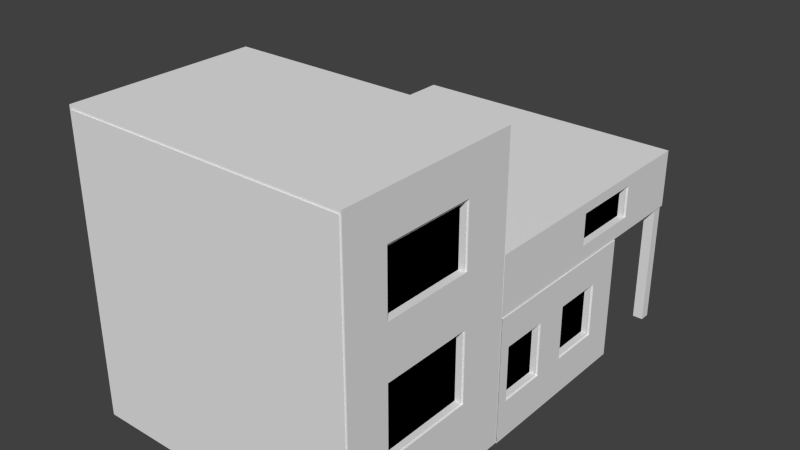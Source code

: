 # Source: Laboratory.blend  (saved by Blender 2.73.0; exported with 4.5.12 LTS)
import bpy
from mathutils import Matrix  # noqa: F401  (used for matrix-valued properties, if any)

bpy.ops.wm.read_factory_settings(use_empty=True)
scene = bpy.context.scene
scene.name = 'Scene'

# ---- collections
col_collection_1 = bpy.data.collections.new('Collection 1'); scene.collection.children.link(col_collection_1)

# ---- world
world_world = bpy.data.worlds.new('World'); scene.world = world_world
world_world.color = (0.05088, 0.05088, 0.05088)
world_world.use_sun_shadow = False
world_world.sun_shadow_jitter_overblur = 0.0
world_world.cycles.sampling_method = 'MANUAL'
world_world.cycles.sample_map_resolution = 256

# ---- meshes
me_cube_007 = bpy.data.meshes.new('Cube.007')
me_cube_007.from_pydata([(-12.02, 22.58, -8.959), (-12.02, 23.49, -8.959), (-11.11, 23.49, -8.959), (-11.11, 22.58, -8.959), (-12.02, 22.58, -19.88), (-12.02, 23.49, -19.88), (-11.11, 23.49, -19.88), (-11.11, 22.58, -19.88), (-3.681, 22.58, -8.959), (-3.681, 23.49, -8.959), (-2.777, 23.49, -8.959), (-2.777, 22.58, -8.959), (-3.681, 22.58, -19.88), (-3.681, 23.49, -19.88), (-2.777, 23.49, -19.88), (-2.777, 22.58, -19.88), (4.563, 22.58, -8.959), (4.563, 23.49, -8.959), (5.468, 23.49, -8.959), (5.468, 22.58, -8.959), (4.563, 22.58, -19.88), (4.563, 23.49, -19.88), (5.468, 23.49, -19.88), (5.468, 22.58, -19.88), (12.69, -0.03998, -19.89), (12.69, -16.18, -19.89), (-12.08, -16.18, -19.82), (-12.08, -0.03998, -19.82), (12.69, -0.03999, 5.732), (12.69, -16.18, 5.732), (-12.08, -16.18, 5.805), (-12.08, -0.03998, 5.805), (12.69, -4.315, -19.89), (-12.08, -4.315, -19.82), (12.69, -4.315, 5.732), (-12.08, -4.315, 5.805), (12.69, -12.36, -19.89), (12.69, -12.36, 5.732), (-12.08, -12.36, -19.82), (-12.08, -12.36, 5.805), (12.69, -0.03999, 2.038), (12.69, -16.18, 2.038), (-12.08, -16.18, 2.111), (-12.08, -0.03998, 2.111), (-12.08, -4.315, 2.111), (12.69, -4.315, 2.038), (-12.08, -12.36, 2.111), (12.69, -12.36, 2.038), (-12.08, -4.315, -3.223), (12.69, -4.315, -3.296), (-12.08, -12.36, -3.223), (12.69, -12.36, -3.296), (12.69, -0.03998, -3.296), (12.69, -16.18, -3.296), (-12.08, -16.18, -3.223), (-12.08, -0.03998, -3.223), (-12.08, -4.315, -7.717), (12.69, -4.315, -7.789), (-12.08, -12.36, -7.717), (12.69, -12.36, -7.789), (12.69, -0.03998, -7.789), (12.69, -16.18, -7.789), (-12.08, -16.18, -7.717), (-12.08, -0.03998, -7.717), (-12.08, -4.315, -13.87), (12.69, -4.315, -13.94), (-12.08, -12.36, -13.87), (12.69, -12.36, -13.94), (12.69, -0.03998, -13.94), (12.69, -16.18, -13.94), (-12.08, -16.18, -13.87), (-12.08, -0.03998, -13.87), (11.65, 22.58, -8.959), (11.65, 23.49, -8.959), (12.55, 23.49, -8.959), (12.55, 22.58, -8.959), (11.65, 22.58, -19.88), (11.65, 23.49, -19.88), (12.55, 23.49, -19.88), (12.55, 22.58, -19.88), (12.69, 23.57, -8.971), (12.69, 0.03486, -8.972), (-12.09, 0.03486, -8.972), (-12.09, 23.57, -8.971), (12.69, 23.57, -3.888), (12.69, 0.03486, -3.888), (-12.09, 0.03487, -3.888), (-12.09, 23.57, -3.888), (9.146, 23.57, -8.971), (5.607, 23.57, -8.971), (2.068, 23.57, -8.971), (-1.471, 23.57, -8.971), (-5.009, 23.57, -8.971), (-8.548, 23.57, -8.971), (9.146, 0.03486, -8.972), (5.607, 0.03486, -8.972), (2.068, 0.03486, -8.972), (-1.471, 0.03486, -8.972), (-5.009, 0.03486, -8.972), (-8.548, 0.03486, -8.972), (9.146, 23.57, -3.888), (5.607, 23.57, -3.888), (2.068, 23.57, -3.888), (-1.471, 23.57, -3.888), (-5.009, 23.57, -3.888), (-8.548, 23.57, -3.888), (9.146, 0.03486, -3.888), (5.607, 0.03486, -3.888), (2.068, 0.03486, -3.888), (-1.471, 0.03486, -3.888), (-5.009, 0.03486, -3.888), (-8.548, 0.03487, -3.888), (12.69, 23.57, -4.796), (12.69, 0.03486, -4.796), (-12.09, 0.03487, -4.796), (-12.09, 23.57, -4.796), (9.146, 23.57, -4.796), (5.607, 23.57, -4.796), (2.068, 23.57, -4.796), (-1.471, 23.57, -4.796), (-5.009, 23.57, -4.796), (-8.548, 23.57, -4.796), (9.146, 0.03486, -4.796), (5.607, 0.03486, -4.796), (2.068, 0.03486, -4.796), (-1.471, 0.03486, -4.796), (-5.009, 0.03486, -4.796), (-8.548, 0.03487, -4.796), (9.146, 0.03486, -7.582), (5.607, 0.03486, -7.582), (2.068, 0.03486, -7.582), (-1.471, 0.03486, -7.582), (-5.009, 0.03486, -7.582), (-8.548, 0.03486, -7.582), (12.69, 23.57, -7.582), (12.69, 0.03486, -7.582), (-12.09, 0.03487, -7.582), (-12.09, 23.57, -7.582), (9.146, 23.57, -7.582), (5.607, 23.57, -7.582), (2.068, 23.57, -7.582), (-1.471, 23.57, -7.582), (-5.009, 23.57, -7.582), (-8.548, 23.57, -7.582), (12.69, 17.15, -8.972), (-12.09, 17.15, -8.972), (12.69, 17.15, -3.888), (-12.09, 17.15, -3.888), (9.146, 17.15, -3.888), (5.607, 17.15, -3.888), (2.068, 17.15, -3.888), (-1.471, 17.15, -3.888), (-5.009, 17.15, -3.888), (-8.548, 17.15, -3.888), (9.146, 17.15, -8.972), (5.607, 17.15, -8.972), (2.068, 17.15, -8.972), (-1.471, 17.15, -8.972), (-5.009, 17.15, -8.972), (-8.548, 17.15, -8.972), (-12.09, 17.15, -4.796), (12.69, 17.15, -4.796), (12.69, 17.15, -7.582), (-12.09, 17.15, -7.582), (12.69, 10.69, -8.972), (12.69, 10.69, -3.888), (9.146, 10.69, -3.888), (5.607, 10.69, -3.888), (2.068, 10.69, -3.888), (-1.471, 10.69, -3.888), (-5.009, 10.69, -3.888), (-8.548, 10.69, -3.888), (12.69, 10.69, -4.796), (12.69, 10.69, -7.582), (-12.09, 10.69, -8.972), (-12.09, 10.69, -3.888), (9.146, 10.69, -8.972), (5.607, 10.69, -8.972), (2.068, 10.69, -8.972), (-1.471, 10.69, -8.972), (-5.009, 10.69, -8.972), (-8.548, 10.69, -8.972), (-12.09, 10.69, -4.796), (-12.09, 10.69, -7.582), (12.77, 15.57, -19.89), (12.77, -0.01897, -19.89), (-12.13, -0.01896, -19.89), (-12.13, 15.57, -19.89), (12.77, 15.57, -8.993), (12.77, -0.01897, -8.993), (-12.13, -0.01896, -8.993), (-12.13, 15.57, -8.993), (9.897, 15.57, -19.89), (9.897, -0.01897, -19.89), (9.897, 15.57, -8.993), (9.897, -0.01897, -8.993), (1.023, 15.57, -19.89), (1.023, -0.01896, -19.89), (1.023, 15.57, -8.993), (1.023, -0.01897, -8.993), (9.897, 14.06, -19.89), (9.897, 14.06, -8.993), (1.023, 14.06, -19.89), (1.023, 14.06, -8.993), (12.77, 15.57, -11.79), (12.77, -0.01897, -11.79), (-12.13, -0.01896, -11.79), (-12.13, 15.57, -11.79), (9.897, 15.57, -11.79), (1.023, 15.57, -11.79), (9.897, 14.06, -11.79), (1.023, 14.06, -11.79), (12.77, 12.73, -19.89), (-12.13, 12.73, -19.89), (12.77, 12.73, -8.993), (-12.13, 12.73, -8.993), (9.897, 12.73, -8.993), (9.897, 12.73, -19.89), (1.023, 12.73, -8.993), (1.023, 12.73, -19.89), (-12.13, 12.73, -11.79), (12.77, 12.73, -11.79), (12.77, 8.181, -19.89), (12.77, 8.181, -8.993), (9.897, 8.181, -8.993), (1.023, 8.181, -8.993), (12.77, 8.181, -11.79), (-12.13, 8.181, -19.89), (-12.13, 8.181, -8.993), (9.897, 8.181, -19.89), (1.023, 8.181, -19.89), (-12.13, 8.181, -11.79), (12.77, 5.18, -19.89), (12.77, 5.18, -8.993), (9.897, 5.18, -8.993), (1.023, 5.18, -8.993), (12.77, 5.18, -11.79), (-12.13, 5.18, -19.89), (-12.13, 5.18, -8.993), (9.897, 5.18, -19.89), (1.023, 5.18, -19.89), (-12.13, 5.18, -11.79), (12.77, 0.9491, -19.89), (12.77, 0.9491, -8.993), (9.897, 0.9491, -8.993), (1.023, 0.9491, -8.993), (12.77, 0.9491, -11.79), (-12.13, 0.9491, -19.89), (-12.13, 0.9491, -8.993), (9.897, 0.9491, -19.89), (1.023, 0.9491, -19.89), (-12.13, 0.9491, -11.79), (12.77, 15.57, -16.57), (12.77, -0.01897, -16.57), (-12.13, -0.01896, -16.57), (-12.13, 15.57, -16.57), (9.897, 15.57, -16.57), (1.023, 15.57, -16.57), (9.897, 14.06, -16.57), (1.023, 14.06, -16.57), (12.77, 12.73, -16.57), (-12.13, 12.73, -16.57), (-12.13, 8.181, -16.57), (12.77, 8.181, -16.57), (-12.13, 5.18, -16.57), (12.77, 5.18, -16.57), (-12.13, 0.9491, -16.57), (12.77, 0.9491, -16.57), (12.05, -4.315, 2.038), (12.05, -12.36, 2.038), (12.05, -4.315, -3.296), (12.05, -12.36, -3.296), (12.05, -4.315, -7.789), (12.05, -12.36, -7.789), (12.05, -4.315, -13.94), (12.05, -12.36, -13.94), (12.05, 17.15, -4.796), (12.05, 17.15, -7.582), (12.05, 10.69, -4.796), (12.05, 10.69, -7.582), (12.13, 12.73, -11.79), (12.13, 8.181, -11.79), (12.13, 5.18, -11.79), (12.13, 0.9491, -11.79), (12.13, 12.73, -16.57), (12.13, 8.181, -16.57), (12.13, 5.18, -16.57), (12.13, 0.9491, -16.57), (9.146, 23.57, -4.796), (5.607, 23.57, -4.796), (2.068, 23.57, -4.796), (-1.471, 23.57, -4.796), (-5.009, 23.57, -4.796), (-8.548, 23.57, -4.796), (9.146, 23.57, -7.582), (5.607, 23.57, -7.582), (2.068, 23.57, -7.582), (-1.471, 23.57, -7.582), (-5.009, 23.57, -7.582), (-8.548, 23.57, -7.582), (9.897, 14.06, -19.89), (9.897, 14.06, -8.993), (1.023, 14.06, -19.89), (1.023, 14.06, -8.993), (9.897, 14.06, -11.79), (1.023, 14.06, -11.79), (9.897, 14.06, -16.57), (1.023, 14.06, -16.57), (9.146, 23.14, -4.796), (5.607, 23.14, -4.796), (2.068, 23.14, -4.796), (-1.471, 23.14, -4.796), (-5.009, 23.14, -4.796), (-8.548, 23.14, -4.796), (9.146, 23.14, -7.582), (5.607, 23.14, -7.582), (2.068, 23.14, -7.582), (-1.471, 23.14, -7.582), (-5.009, 23.14, -7.582), (-8.548, 23.14, -7.582), (-11.37, -4.315, 2.111), (-11.37, -12.36, 2.111), (-11.37, -4.315, -3.223), (-11.37, -12.36, -3.223), (-11.37, -4.315, -7.717), (-11.37, -12.36, -7.717), (-11.37, -4.315, -13.87), (-11.37, -12.36, -13.87), (-11.38, 17.15, -4.796), (-11.38, 17.15, -7.582), (-11.38, 10.69, -4.796), (-11.38, 10.69, -7.582), (-11.42, 12.73, -11.79), (-11.42, 8.181, -11.79), (-11.42, 5.18, -11.79), (-11.42, 0.9491, -11.79), (-11.42, 12.73, -16.57), (-11.42, 8.181, -16.57), (-11.42, 5.18, -16.57), (-11.42, 0.9491, -16.57)], [], [(4, 0, 1, 5), (5, 1, 2, 6), (6, 2, 3, 7), (7, 3, 0, 4), (0, 1, 2, 3), (7, 4, 5, 6), (12, 8, 9, 13), (13, 9, 10, 14), (14, 10, 11, 15), (15, 11, 8, 12), (8, 9, 10, 11), (15, 12, 13, 14), (20, 16, 17, 21), (21, 17, 18, 22), (22, 18, 19, 23), (23, 19, 16, 20), (16, 17, 18, 19), (23, 20, 21, 22), (36, 25, 26, 38), (37, 39, 30, 29), (47, 37, 29, 41), (41, 29, 30, 42), (44, 35, 31, 43), (46, 39, 35, 44), (40, 28, 34, 45), (28, 31, 35, 34), (24, 32, 33, 27), (42, 30, 39, 46), (45, 34, 37, 47), (34, 35, 39, 37), (32, 36, 38, 33), (267, 265, 286, 287), (54, 42, 46, 50), (52, 40, 45, 49), (266, 251, 335, 339), (28, 40, 43, 31), (48, 44, 43, 55), (53, 41, 42, 54), (51, 47, 41, 53), (59, 51, 53, 61), (61, 53, 54, 62), (56, 48, 55, 63), (58, 50, 48, 56), (60, 52, 49, 57), (62, 54, 50, 58), (57, 49, 51, 59), (40, 52, 55, 43), (173, 162, 277, 279), (70, 62, 58, 66), (68, 60, 57, 65), (48, 50, 323, 322), (64, 56, 63, 71), (69, 61, 62, 70), (67, 59, 61, 69), (52, 60, 63, 55), (36, 67, 69, 25), (25, 69, 70, 26), (33, 64, 71, 27), (38, 66, 64, 33), (24, 68, 65, 32), (26, 70, 66, 38), (32, 65, 67, 36), (76, 72, 73, 77), (77, 73, 74, 78), (78, 74, 75, 79), (79, 75, 72, 76), (72, 73, 74, 75), (79, 76, 77, 78), (181, 99, 82, 174), (171, 175, 86, 111), (172, 165, 85, 113), (127, 111, 86, 114), (160, 147, 87, 115), (143, 93, 83, 137), (134, 80, 88, 138), (138, 88, 89, 139), (139, 89, 90, 140), (140, 90, 91, 141), (141, 91, 92, 142), (142, 92, 93, 143), (113, 85, 106, 122), (122, 106, 107, 123), (123, 107, 108, 124), (124, 108, 109, 125), (125, 109, 110, 126), (126, 110, 111, 127), (165, 166, 106, 85), (166, 167, 107, 106), (167, 168, 108, 107), (168, 169, 109, 108), (169, 170, 110, 109), (170, 171, 111, 110), (164, 81, 94, 176), (176, 94, 95, 177), (177, 95, 96, 178), (178, 96, 97, 179), (179, 97, 98, 180), (180, 98, 99, 181), (132, 126, 127, 133), (131, 125, 126, 132), (130, 124, 125, 131), (129, 123, 124, 130), (128, 122, 123, 129), (135, 113, 122, 128), (104, 120, 121, 105), (103, 119, 120, 104), (102, 118, 119, 103), (101, 117, 118, 102), (100, 116, 117, 101), (84, 112, 116, 100), (105, 121, 115, 87), (163, 160, 115, 137), (133, 127, 114, 136), (173, 172, 113, 135), (164, 173, 135, 81), (99, 133, 136, 82), (145, 163, 137, 83), (81, 135, 128, 94), (94, 128, 129, 95), (95, 129, 130, 96), (96, 130, 131, 97), (97, 131, 132, 98), (98, 132, 133, 99), (118, 140, 296, 290), (119, 141, 142, 120), (200, 202, 302, 300), (117, 139, 140, 118), (120, 142, 298, 292), (112, 134, 138, 116), (121, 143, 137, 115), (174, 183, 163, 145), (80, 134, 162, 144), (134, 112, 161, 162), (44, 48, 322, 320), (92, 158, 159, 93), (91, 157, 158, 92), (90, 156, 157, 91), (89, 155, 156, 90), (88, 154, 155, 89), (80, 144, 154, 88), (104, 105, 153, 152), (103, 104, 152, 151), (102, 103, 151, 150), (101, 102, 150, 149), (100, 101, 149, 148), (84, 100, 148, 146), (182, 175, 147, 160), (112, 84, 146, 161), (105, 87, 147, 153), (93, 159, 145, 83), (114, 86, 175, 182), (136, 114, 182, 183), (82, 136, 183, 174), (144, 162, 173, 164), (67, 65, 274, 275), (158, 180, 181, 159), (157, 179, 180, 158), (156, 178, 179, 157), (155, 177, 178, 156), (154, 176, 177, 155), (144, 164, 176, 154), (152, 153, 171, 170), (151, 152, 170, 169), (150, 151, 169, 168), (149, 150, 168, 167), (148, 149, 167, 166), (146, 148, 166, 165), (161, 146, 165, 172), (153, 147, 175, 171), (159, 181, 174, 145), (250, 197, 186, 247), (245, 248, 190, 199), (246, 243, 189, 205), (220, 215, 191, 207), (257, 196, 187, 255), (252, 184, 192, 256), (243, 244, 195, 189), (242, 185, 193, 249), (209, 198, 203, 211), (244, 245, 199, 195), (249, 193, 197, 250), (211, 203, 303, 305), (256, 192, 200, 258), (194, 208, 210, 201), (210, 258, 306, 304), (257, 209, 211, 259), (188, 204, 208, 194), (198, 209, 207, 191), (261, 220, 207, 255), (267, 246, 205, 253), (252, 204, 221, 260), (182, 160, 328, 330), (192, 217, 219, 196), (194, 198, 218, 216), (184, 212, 217, 192), (188, 194, 216, 214), (231, 228, 215, 220), (204, 188, 214, 221), (198, 191, 215, 218), (196, 219, 213, 187), (241, 238, 228, 231), (264, 241, 231, 262), (59, 67, 275, 273), (217, 229, 230, 219), (216, 218, 225, 224), (212, 222, 229, 217), (214, 216, 224, 223), (221, 214, 223, 226), (218, 215, 228, 225), (219, 230, 227, 213), (50, 46, 321, 323), (251, 248, 238, 241), (263, 226, 236, 265), (229, 239, 240, 230), (224, 225, 235, 234), (222, 232, 239, 229), (223, 224, 234, 233), (226, 223, 233, 236), (225, 228, 238, 235), (230, 240, 237, 227), (206, 190, 248, 251), (254, 206, 251, 266), (57, 59, 273, 272), (239, 249, 250, 240), (234, 235, 245, 244), (232, 242, 249, 239), (233, 234, 244, 243), (236, 233, 243, 246), (235, 238, 248, 245), (240, 250, 247, 237), (232, 265, 267, 242), (186, 254, 266, 247), (222, 263, 265, 232), (247, 266, 264, 237), (212, 260, 263, 222), (237, 264, 262, 227), (227, 262, 261, 213), (184, 252, 260, 212), (242, 267, 253, 185), (213, 261, 255, 187), (196, 257, 259, 202), (208, 256, 258, 210), (202, 259, 307, 302), (204, 252, 256, 208), (209, 257, 255, 207), (65, 57, 272, 274), (45, 47, 269, 268), (47, 51, 271, 269), (51, 49, 270, 271), (221, 226, 281, 280), (260, 221, 280, 284), (49, 45, 268, 270), (161, 172, 278, 276), (246, 267, 287, 283), (236, 246, 283, 282), (265, 236, 282, 286), (162, 161, 276, 277), (172, 173, 279, 278), (226, 263, 285, 281), (263, 260, 284, 285), (298, 299, 319, 318), (296, 297, 317, 316), (294, 295, 315, 314), (138, 139, 295, 294), (116, 138, 294, 288), (117, 116, 288, 289), (140, 141, 297, 296), (258, 200, 300, 306), (259, 211, 305, 307), (119, 118, 290, 291), (142, 143, 299, 298), (121, 120, 292, 293), (143, 121, 293, 299), (203, 201, 301, 303), (141, 119, 291, 297), (201, 210, 304, 301), (139, 117, 289, 295), (289, 288, 308, 309), (291, 290, 310, 311), (293, 292, 312, 313), (299, 293, 313, 319), (292, 298, 318, 312), (297, 291, 311, 317), (290, 296, 316, 310), (295, 289, 309, 315), (288, 294, 314, 308), (160, 163, 329, 328), (231, 220, 332, 333), (241, 264, 338, 334), (58, 56, 324, 325), (163, 183, 331, 329), (262, 231, 333, 337), (264, 266, 339, 338), (183, 182, 330, 331), (66, 58, 325, 327), (56, 64, 326, 324), (64, 66, 327, 326), (261, 262, 337, 336), (46, 44, 320, 321), (251, 241, 334, 335), (220, 261, 336, 332)])
_uv = me_cube_007.uv_layers.new(name='UVMap')
_uv.uv.foreach_set('vector', [0.0, 0.0, 0.0, 1.0, 1.0, 1.0, 1.0, 0.0, 0.0, 0.0, 0.0, 1.0, 1.0, 1.0, 1.0, 0.0, 0.0, 0.0, 0.0, 1.0, 1.0, 1.0, 1.0, 0.0, 0.0, 0.0, 0.0, 1.0, 1.0, 1.0, 1.0, 0.0, 0.0, 0.0, 1.0, 0.0, 1.0, 1.0, 0.0, 1.0, 0.0, 0.0, 0.0, 1.0, 1.0, 1.0, 1.0, 0.0, 0.0, 0.0, 0.0, 1.0, 1.0, 1.0, 1.0, 0.0, 0.0, 0.0, 0.0, 1.0, 1.0, 1.0, 1.0, 0.0, 0.0, 0.0, 0.0, 1.0, 1.0, 1.0, 1.0, 0.0, 0.0, 0.0, 0.0, 1.0, 1.0, 1.0, 1.0, 0.0, 0.0, 0.0, 1.0, 0.0, 1.0, 1.0, 0.0, 1.0, 0.0, 0.0, 0.0, 1.0, 1.0, 1.0, 1.0, 0.0, 0.0, 0.0, 0.0, 1.0, 1.0, 1.0, 1.0, 0.0, 0.0, 0.0, 0.0, 1.0, 1.0, 1.0, 1.0, 0.0, 0.0, 0.0, 0.0, 1.0, 1.0, 1.0, 1.0, 0.0, 0.0, 0.0, 0.0, 1.0, 1.0, 1.0, 1.0, 0.0, 0.0, 0.0, 1.0, 0.0, 1.0, 1.0, 0.0, 1.0, 0.0, 0.0, 0.0, 1.0, 1.0, 1.0, 1.0, 0.0, 0.2501, 0.9999, 0.0001, 0.9999, 9.998e-05, 9.998e-05, 0.25, 0.0001001, 0.9999, 0.25, 0.0001, 0.2501, 9.998e-05, 0.0001003, 0.9999, 9.998e-05, 0.2501, 0.5, 0.25, 0.9999, 9.998e-05, 0.9999, 0.0001002, 0.5, 0.9999, 0.5, 0.9999, 0.9999, 9.998e-05, 0.9999, 9.998e-05, 0.5, 0.5, 0.5, 0.5, 0.0001, 0.9999, 0.0001001, 0.9999, 0.5, 0.2501, 0.5, 0.2501, 0.0001, 0.5, 0.0001, 0.5, 0.5, 0.9999, 0.5, 0.9999, 0.9999, 0.5, 0.9999, 0.5, 0.5, 0.9999, 0.9999, 0.0001002, 0.9999, 0.0001001, 0.5, 0.9999, 0.5, 0.9999, 0.9999, 0.5, 0.9999, 0.5, 0.0001001, 0.9999, 0.0001003, 0.0001001, 0.5, 0.0001002, 9.998e-05, 0.2501, 0.0001, 0.2501, 0.5, 0.5, 0.5, 0.5, 0.9999, 0.25, 0.9999, 0.2501, 0.5, 0.9999, 0.5, 0.0001001, 0.5, 0.0001, 0.2501, 0.9999, 0.25, 0.5, 0.9999, 0.2501, 0.9999, 0.25, 0.0001001, 0.5, 0.0001001, 0.06259, 0.2501, 0.1251, 0.2501, 0.1251, 0.2501, 0.06259, 0.2501, 0.0001, 0.7499, 0.0001001, 0.5, 0.2501, 0.5, 0.2501, 0.7499, 0.9999, 0.25, 0.9999, 0.5, 0.5, 0.5, 0.5, 0.25, 0.06259, 0.7499, 0.06259, 0.5, 0.06259, 0.5, 0.06259, 0.7499, 0.9999, 9.998e-05, 0.9999, 0.5, 0.0001001, 0.5, 9.998e-05, 0.0001002, 0.5, 0.7499, 0.5, 0.5, 0.9999, 0.5, 0.9999, 0.7499, 0.9999, 0.25, 0.9999, 0.5, 9.998e-05, 0.5, 9.998e-05, 0.2501, 0.2501, 0.25, 0.2501, 0.5, 0.0001002, 0.5, 0.0001002, 0.2501, 0.2501, 0.1251, 0.2501, 0.25, 0.0001002, 0.2501, 0.0001003, 0.1251, 0.9999, 0.1251, 0.9999, 0.25, 9.998e-05, 0.2501, 9.998e-05, 0.1251, 0.5, 0.8749, 0.5, 0.7499, 0.9999, 0.7499, 0.9999, 0.8749, 0.2501, 0.8749, 0.2501, 0.7499, 0.5, 0.7499, 0.5, 0.8749, 0.9999, 0.1251, 0.9999, 0.25, 0.5, 0.25, 0.5, 0.1251, 0.0001, 0.8749, 0.0001, 0.7499, 0.2501, 0.7499, 0.2501, 0.8749, 0.5, 0.1251, 0.5, 0.25, 0.2501, 0.25, 0.2501, 0.1251, 0.9999, 0.5, 0.9999, 0.7499, 0.0001002, 0.7499, 0.0001001, 0.5, 0.2501, 0.25, 0.5, 0.25, 0.5, 0.25, 0.2501, 0.25, 9.999e-05, 0.9374, 0.0001, 0.8749, 0.2501, 0.8749, 0.2501, 0.9374, 0.9999, 0.06259, 0.9999, 0.1251, 0.5, 0.1251, 0.5, 0.06259, 0.5, 0.7499, 0.2501, 0.7499, 0.2501, 0.7499, 0.5, 0.7499, 0.5, 0.9374, 0.5, 0.8749, 0.9999, 0.8749, 0.9999, 0.9374, 0.9999, 0.06259, 0.9999, 0.1251, 9.998e-05, 0.1251, 9.998e-05, 0.06259, 0.2501, 0.06259, 0.2501, 0.1251, 0.0001003, 0.1251, 0.0001003, 0.06259, 0.9999, 0.7499, 0.9999, 0.8749, 0.0001002, 0.8749, 0.0001002, 0.7499, 0.2501, 0.0001, 0.2501, 0.06259, 0.0001003, 0.06259, 0.0001003, 0.0001001, 0.9999, 9.998e-05, 0.9999, 0.06259, 9.998e-05, 0.06259, 9.998e-05, 0.0001, 0.5, 0.9999, 0.5, 0.9374, 0.9999, 0.9374, 0.9999, 0.9999, 0.25, 0.9999, 0.2501, 0.9374, 0.5, 0.9374, 0.5, 0.9999, 0.9999, 9.998e-05, 0.9999, 0.06259, 0.5, 0.06259, 0.5, 0.0001, 9.998e-05, 0.9999, 9.999e-05, 0.9374, 0.2501, 0.9374, 0.25, 0.9999, 0.5, 0.0001, 0.5, 0.06259, 0.2501, 0.06259, 0.2501, 0.0001, 0.0, 0.0, 0.0, 1.0, 1.0, 1.0, 1.0, 0.0, 0.0, 0.0, 0.0, 1.0, 1.0, 1.0, 1.0, 0.0, 0.0, 0.0, 0.0, 1.0, 1.0, 1.0, 1.0, 0.0, 0.0, 0.0, 0.0, 1.0, 1.0, 1.0, 1.0, 0.0, 0.0, 0.0, 1.0, 0.0, 1.0, 1.0, 0.0, 1.0, 0.0, 0.0, 0.0, 1.0, 1.0, 1.0, 1.0, 0.0, 0.25, 0.1429, 9.999e-05, 0.1429, 9.998e-05, 9.998e-05, 0.25, 0.0001001, 0.1429, 0.2501, 0.0001, 0.2501, 9.998e-05, 0.0001003, 0.1429, 0.0001003, 0.2501, 0.5, 0.25, 0.9999, 9.998e-05, 0.9999, 0.0001002, 0.5, 0.1429, 0.5, 0.1429, 0.9999, 9.998e-05, 0.9999, 9.998e-05, 0.5, 0.5, 0.5, 0.5, 0.0001, 0.9999, 0.0001001, 0.9999, 0.5, 0.1429, 0.7499, 0.1429, 0.9999, 0.0001003, 0.9999, 0.0001002, 0.7499, 0.9999, 0.7499, 0.9999, 0.9999, 0.8571, 0.9999, 0.8571, 0.7499, 0.8571, 0.7499, 0.8571, 0.9999, 0.7142, 0.9999, 0.7142, 0.7499, 0.7142, 0.7499, 0.7142, 0.9999, 0.5714, 0.9999, 0.5714, 0.7499, 0.5714, 0.7499, 0.5714, 0.9999, 0.4286, 0.9999, 0.4286, 0.7499, 0.4286, 0.7499, 0.4286, 0.9999, 0.2858, 0.9999, 0.2858, 0.7499, 0.2858, 0.7499, 0.2858, 0.9999, 0.1429, 0.9999, 0.1429, 0.7499, 0.9999, 0.5, 0.9999, 0.9999, 0.8571, 0.9999, 0.8571, 0.5, 0.8571, 0.5, 0.8571, 0.9999, 0.7142, 0.9999, 0.7142, 0.5, 0.7142, 0.5, 0.7142, 0.9999, 0.5714, 0.9999, 0.5714, 0.5, 0.5714, 0.5, 0.5714, 0.9999, 0.4286, 0.9999, 0.4286, 0.5, 0.4286, 0.5, 0.4286, 0.9999, 0.2858, 0.9999, 0.2858, 0.5, 0.2858, 0.5, 0.2858, 0.9999, 0.1429, 0.9999, 0.1429, 0.5, 0.9999, 0.25, 0.8571, 0.25, 0.8571, 0.0001, 0.9999, 9.998e-05, 0.8571, 0.25, 0.7142, 0.25, 0.7142, 0.0001001, 0.8571, 0.0001, 0.7142, 0.25, 0.5714, 0.25, 0.5714, 0.0001001, 0.7142, 0.0001001, 0.5714, 0.25, 0.4286, 0.2501, 0.4286, 0.0001002, 0.5714, 0.0001001, 0.4286, 0.2501, 0.2858, 0.2501, 0.2858, 0.0001002, 0.4286, 0.0001002, 0.2858, 0.2501, 0.1429, 0.2501, 0.1429, 0.0001003, 0.2858, 0.0001002, 0.2501, 0.9999, 0.0001, 0.9999, 0.0001, 0.8571, 0.2501, 0.8571, 0.2501, 0.8571, 0.0001, 0.8571, 0.0001, 0.7142, 0.2501, 0.7142, 0.2501, 0.7142, 0.0001, 0.7142, 0.0001, 0.5714, 0.2501, 0.5714, 0.2501, 0.5714, 0.0001, 0.5714, 0.0001, 0.4286, 0.2501, 0.4286, 0.2501, 0.4286, 0.0001, 0.4286, 0.0001, 0.2858, 0.25, 0.2858, 0.25, 0.2858, 0.0001, 0.2858, 9.999e-05, 0.1429, 0.25, 0.1429, 0.2858, 0.2501, 0.2858, 0.5, 0.1429, 0.5, 0.1429, 0.2501, 0.4286, 0.2501, 0.4286, 0.5, 0.2858, 0.5, 0.2858, 0.2501, 0.5714, 0.25, 0.5714, 0.5, 0.4286, 0.5, 0.4286, 0.2501, 0.7142, 0.25, 0.7142, 0.5, 0.5714, 0.5, 0.5714, 0.25, 0.8571, 0.25, 0.8571, 0.5, 0.7142, 0.5, 0.7142, 0.25, 0.9999, 0.25, 0.9999, 0.5, 0.8571, 0.5, 0.8571, 0.25, 0.2858, 0.0001002, 0.2858, 0.5, 0.1429, 0.5, 0.1429, 0.0001002, 0.4286, 0.0001001, 0.4286, 0.5, 0.2858, 0.5, 0.2858, 0.0001002, 0.5714, 0.0001001, 0.5714, 0.5, 0.4286, 0.5, 0.4286, 0.0001001, 0.7142, 0.0001001, 0.7142, 0.5, 0.5714, 0.5, 0.5714, 0.0001001, 0.8571, 0.0001, 0.8571, 0.5, 0.7142, 0.5, 0.7142, 0.0001001, 0.9999, 9.998e-05, 0.9999, 0.5, 0.8571, 0.5, 0.8571, 0.0001, 0.1429, 0.0001002, 0.1429, 0.5, 0.0001001, 0.5, 9.998e-05, 0.0001002, 0.5, 0.7499, 0.5, 0.5, 0.9999, 0.5, 0.9999, 0.7499, 0.1429, 0.2501, 0.1429, 0.5, 9.998e-05, 0.5, 9.998e-05, 0.2501, 0.2501, 0.25, 0.2501, 0.5, 0.0001002, 0.5, 0.0001002, 0.2501, 0.2501, 0.0001, 0.2501, 0.25, 0.0001002, 0.2501, 0.0001003, 0.0001001, 0.1429, 0.0001, 0.1429, 0.2501, 9.998e-05, 0.2501, 9.998e-05, 0.0001, 0.5, 0.9999, 0.5, 0.7499, 0.9999, 0.7499, 0.9999, 0.9999, 0.9999, 9.998e-05, 0.9999, 0.25, 0.8571, 0.25, 0.8571, 9.999e-05, 0.8571, 9.999e-05, 0.8571, 0.25, 0.7142, 0.25, 0.7142, 0.0001, 0.7142, 0.0001, 0.7142, 0.25, 0.5714, 0.25, 0.5714, 0.0001, 0.5714, 0.0001, 0.5714, 0.25, 0.4286, 0.2501, 0.4286, 0.0001, 0.4286, 0.0001, 0.4286, 0.2501, 0.2858, 0.2501, 0.2858, 0.0001, 0.2858, 0.0001, 0.2858, 0.2501, 0.1429, 0.2501, 0.1429, 0.0001, 0.5714, 0.5, 0.5714, 0.7499, 0.5714, 0.7499, 0.5714, 0.5, 0.4286, 0.5, 0.4286, 0.7499, 0.2858, 0.7499, 0.2858, 0.5, 0.0, 0.0, 3.162e-05, 3.112e-05, -0.003577, 0.06017, 0.0, 0.0, 0.7142, 0.5, 0.7142, 0.7499, 0.5714, 0.7499, 0.5714, 0.5, 0.2858, 0.5, 0.2858, 0.7499, 0.2858, 0.7499, 0.2858, 0.5, 0.9999, 0.5, 0.9999, 0.7499, 0.8571, 0.7499, 0.8571, 0.5, 0.1429, 0.5, 0.1429, 0.7499, 0.0001002, 0.7499, 0.0001001, 0.5, 0.25, 0.9999, 0.2501, 0.7499, 0.5, 0.7499, 0.5, 0.9999, 0.9999, 9.998e-05, 0.9999, 0.25, 0.5, 0.25, 0.5, 0.0001, 0.9999, 0.25, 0.9999, 0.5, 0.5, 0.5, 0.5, 0.25, 0.5, 0.5, 0.5, 0.7499, 0.5, 0.7499, 0.5, 0.5, 0.9999, 0.2858, 0.5, 0.2858, 0.5, 0.1429, 0.9999, 0.1429, 0.9999, 0.4286, 0.5, 0.4286, 0.5, 0.2858, 0.9999, 0.2858, 0.9999, 0.5714, 0.5, 0.5714, 0.5, 0.4286, 0.9999, 0.4286, 0.9999, 0.7142, 0.5, 0.7142, 0.5, 0.5714, 0.9999, 0.5714, 0.9999, 0.8571, 0.5, 0.8571, 0.5, 0.7142, 0.9999, 0.7142, 0.9999, 0.9999, 0.5, 0.9999, 0.5, 0.8571, 0.9999, 0.8571, 0.2858, 0.9999, 0.1429, 0.9999, 0.1429, 0.5, 0.2858, 0.5, 0.4286, 0.9999, 0.2858, 0.9999, 0.2858, 0.5, 0.4286, 0.5, 0.5714, 0.9999, 0.4286, 0.9999, 0.4286, 0.5, 0.5714, 0.5, 0.7142, 0.9999, 0.5714, 0.9999, 0.5714, 0.5, 0.7142, 0.5, 0.8571, 0.9999, 0.7142, 0.9999, 0.7142, 0.5, 0.8571, 0.5, 0.9999, 0.9999, 0.8571, 0.9999, 0.8571, 0.5, 0.9999, 0.5, 0.2501, 0.5, 0.2501, 0.0001, 0.5, 0.0001, 0.5, 0.5, 0.9999, 0.5, 0.9999, 0.9999, 0.5, 0.9999, 0.5, 0.5, 0.1429, 0.9999, 0.0001002, 0.9999, 0.0001001, 0.5, 0.1429, 0.5, 0.9999, 0.1429, 0.5, 0.1429, 0.5, 0.0001001, 0.9999, 0.0001003, 0.0001001, 0.5, 0.0001002, 9.998e-05, 0.2501, 0.0001, 0.2501, 0.5, 0.0001, 0.7499, 0.0001001, 0.5, 0.2501, 0.5, 0.2501, 0.7499, 9.998e-05, 0.9999, 0.0001, 0.7499, 0.2501, 0.7499, 0.25, 0.9999, 0.5, 0.0001, 0.5, 0.25, 0.2501, 0.25, 0.2501, 0.0001, 0.2501, 0.06259, 0.5, 0.06259, 0.5, 0.06259, 0.2501, 0.06259, 0.5, 0.2858, 0.25, 0.2858, 0.25, 0.1429, 0.5, 0.1429, 0.5, 0.4286, 0.2501, 0.4286, 0.25, 0.2858, 0.5, 0.2858, 0.5, 0.5714, 0.2501, 0.5714, 0.2501, 0.4286, 0.5, 0.4286, 0.5, 0.7142, 0.2501, 0.7142, 0.2501, 0.5714, 0.5, 0.5714, 0.5, 0.8571, 0.2501, 0.8571, 0.2501, 0.7142, 0.5, 0.7142, 0.5, 0.9999, 0.2501, 0.9999, 0.2501, 0.8571, 0.5, 0.8571, 0.2858, 0.5, 0.1429, 0.5, 0.1429, 0.2501, 0.2858, 0.2501, 0.4286, 0.5, 0.2858, 0.5, 0.2858, 0.2501, 0.4286, 0.2501, 0.5714, 0.5, 0.4286, 0.5, 0.4286, 0.2501, 0.5714, 0.25, 0.7142, 0.5, 0.5714, 0.5, 0.5714, 0.25, 0.7142, 0.25, 0.8571, 0.5, 0.7142, 0.5, 0.7142, 0.25, 0.8571, 0.25, 0.9999, 0.5, 0.8571, 0.5, 0.8571, 0.25, 0.9999, 0.25, 0.5, 0.5, 0.5, 0.9999, 0.25, 0.9999, 0.2501, 0.5, 0.1429, 0.5, 0.0001001, 0.5, 0.0001, 0.2501, 0.1429, 0.2501, 0.5, 0.1429, 0.25, 0.1429, 0.25, 0.0001001, 0.5, 0.0001001, 0.9375, 0.75, 1.0, 0.75, 1.0, 1.0, 0.9375, 1.0, 0.75, 0.9375, 1.0, 0.9375, 1.0, 1.0, 0.75, 1.0, 0.06259, 0.5, 0.06259, 0.9999, 9.998e-05, 0.9999, 0.0001002, 0.5, 0.5, 0.5, 0.5, 0.0001, 0.9999, 0.0001001, 0.9999, 0.5, 0.2501, 0.7499, 0.2501, 0.9999, 0.0001003, 0.9999, 0.0001002, 0.7499, 0.9999, 0.7499, 0.9999, 0.9999, 0.5, 0.9999, 0.5, 0.7499, 0.0, 0.9375, 0.5, 0.9375, 0.5, 1.0, 0.0, 1.0, 0.9375, 0.0, 1.0, 0.0, 1.0, 0.5, 0.9375, 0.5, 0.09687, 0.5, 0.09687, 1.0, 3.112e-05, 1.0, 3.137e-05, 0.5, 0.5, 0.9375, 0.75, 0.9375, 0.75, 1.0, 0.5, 1.0, 0.06255, 0.3564, 5.969e-05, 0.3564, 5.975e-05, 5.969e-05, 0.06255, 5.97e-05, 3.137e-05, 0.5, 3.112e-05, 1.0, 3.112e-05, 1.0, 3.137e-05, 0.5, 0.5, 0.7499, 0.5, 0.9999, 0.5, 0.9999, 0.5, 0.7499, 0.5, 0.0001001, 0.5, 0.5, 0.5, 0.5, 0.5, 0.0001001, 0.5, 0.5, 0.5, 0.7499, 0.5, 0.7499, 0.5, 0.5, 0.09687, 0.25, 0.09687, 0.5, 3.137e-05, 0.5, 3.15e-05, 0.25, 0.9999, 9.998e-05, 0.9999, 0.5, 0.5, 0.5, 0.5, 0.0001001, 0.25, 0.0001002, 0.2501, 0.5, 0.0001001, 0.5, 9.998e-05, 0.0001002, 0.5, 0.7499, 0.5, 0.5, 0.9999, 0.5, 0.9999, 0.7499, 0.06259, 0.2501, 0.06259, 0.5, 0.0001002, 0.5, 0.0001002, 0.2501, 0.9999, 0.25, 0.9999, 0.5, 0.5, 0.5, 0.5, 0.25, 0.2501, 0.5, 0.5, 0.5, 0.5, 0.5, 0.2501, 0.5, 0.9999, 0.3564, 0.5, 0.3564, 0.5, 5.98e-05, 0.9999, 5.991e-05, 0.5, 0.0, 0.75, 0.0, 0.75, 0.5, 0.5, 0.5, 0.0, 0.0, 0.5, 0.0, 0.5, 0.5, 0.0, 0.5, 0.0, 0.0, 0.5, 0.0, 0.5, 0.5, 0.0, 0.5, 0.2501, 0.5, 0.2501, 0.0001, 0.5, 0.0001, 0.5, 0.5, 0.9999, 0.5, 0.9999, 0.9999, 0.5, 0.9999, 0.5, 0.5, 0.75, 0.0, 1.0, 0.0, 1.0, 0.5, 0.75, 0.5, 0.0, 0.75, 0.5, 0.75, 0.5, 1.0, 0.0, 1.0, 0.1251, 0.5, 0.1251, 9.999e-05, 0.2501, 0.0001, 0.2501, 0.5, 0.1251, 0.7499, 0.1251, 0.5, 0.2501, 0.5, 0.2501, 0.7499, 0.2501, 0.1251, 0.2501, 0.06259, 0.2501, 0.06259, 0.2501, 0.1251, 0.5, 0.3564, 0.25, 0.3564, 0.25, 5.974e-05, 0.5, 5.98e-05, 0.5, 0.5, 0.75, 0.5, 0.75, 0.75, 0.5, 0.75, 0.5, 0.0, 0.75, 0.0, 0.75, 0.5, 0.5, 0.5, 0.0, 0.5, 0.5, 0.5, 0.5, 0.75, 0.0, 0.75, 0.5, 0.5, 0.5, 0.9999, 0.25, 0.9999, 0.2501, 0.5, 0.75, 0.5, 1.0, 0.5, 1.0, 0.75, 0.75, 0.75, 0.5, 0.75, 0.75, 0.75, 0.75, 1.0, 0.5, 1.0, 0.2501, 0.7499, 0.2501, 0.5, 0.2501, 0.5, 0.2501, 0.7499, 0.06259, 0.5, 0.06259, 9.999e-05, 0.1251, 9.999e-05, 0.1251, 0.5, 0.2501, 0.25, 0.2501, 0.5, 0.1251, 0.5, 0.1251, 0.2501, 0.25, 0.3564, 0.125, 0.3564, 0.125, 5.972e-05, 0.25, 5.974e-05, 0.5, 0.75, 0.75, 0.75, 0.75, 0.875, 0.5, 0.875, 0.75, 0.0, 0.875, 0.0, 0.875, 0.5, 0.75, 0.5, 0.0, 0.75, 0.5, 0.75, 0.5, 0.875, 0.0, 0.875, 0.2501, 0.5, 0.25, 0.9999, 0.1251, 0.9999, 0.1251, 0.5, 0.75, 0.75, 1.0, 0.75, 1.0, 0.875, 0.75, 0.875, 0.75, 0.75, 0.875, 0.75, 0.875, 1.0, 0.75, 1.0, 0.0001001, 0.5, 0.0001002, 9.998e-05, 0.06259, 9.999e-05, 0.06259, 0.5, 0.0001, 0.7499, 0.0001001, 0.5, 0.06259, 0.5, 0.06259, 0.7499, 0.5, 0.1251, 0.2501, 0.1251, 0.2501, 0.1251, 0.5, 0.1251, 0.125, 0.3564, 0.06255, 0.3564, 0.06255, 5.97e-05, 0.125, 5.972e-05, 0.5, 0.875, 0.75, 0.875, 0.75, 0.9375, 0.5, 0.9375, 0.875, 0.0, 0.9375, 0.0, 0.9375, 0.5, 0.875, 0.5, 0.0, 0.875, 0.5, 0.875, 0.5, 0.9375, 0.0, 0.9375, 0.1251, 0.5, 0.1251, 0.9999, 0.06259, 0.9999, 0.06259, 0.5, 0.75, 0.875, 1.0, 0.875, 1.0, 0.9375, 0.75, 0.9375, 0.875, 0.75, 0.9375, 0.75, 0.9375, 1.0, 0.875, 1.0, 0.1251, 0.0001001, 0.1251, 0.2501, 0.06259, 0.2501, 0.06259, 0.0001001, 9.998e-05, 0.9999, 0.0001, 0.7499, 0.06259, 0.7499, 0.06259, 0.9999, 0.2501, 0.0001, 0.2501, 0.25, 0.1251, 0.2501, 0.1251, 0.0001001, 0.06259, 0.9999, 0.06259, 0.7499, 0.1251, 0.7499, 0.1251, 0.9999, 0.5, 0.0001, 0.5, 0.25, 0.2501, 0.25, 0.2501, 0.0001, 0.1251, 0.9999, 0.1251, 0.7499, 0.2501, 0.7499, 0.25, 0.9999, 0.25, 0.9999, 0.2501, 0.7499, 0.5, 0.7499, 0.5, 0.9999, 0.9999, 9.998e-05, 0.9999, 0.25, 0.5, 0.25, 0.5, 0.0001, 0.06259, 0.0001001, 0.06259, 0.2501, 0.0001002, 0.2501, 0.0001003, 0.0001001, 0.5, 0.9999, 0.5, 0.7499, 0.9999, 0.7499, 0.9999, 0.9999, 0.09687, 3.112e-05, 0.09687, 0.25, 3.15e-05, 0.25, 3.162e-05, 3.112e-05, 0.5, 0.5, 0.5, 0.7499, 0.5, 0.7499, 0.5, 0.5, 3.162e-05, 3.112e-05, 3.15e-05, 0.25, 3.15e-05, 0.25, 3.162e-05, 3.112e-05, 0.9999, 0.5, 0.9999, 0.7499, 0.5, 0.7499, 0.5, 0.5, 0.2501, 0.5, 0.2501, 0.7499, 0.0001002, 0.7499, 0.0001001, 0.5, 0.5, 0.06259, 0.5, 0.1251, 0.5, 0.1251, 0.5, 0.06259, 0.5, 0.5, 0.2501, 0.5, 0.2501, 0.5, 0.5, 0.5, 0.2501, 0.5, 0.2501, 0.25, 0.2501, 0.25, 0.2501, 0.5, 0.2501, 0.25, 0.5, 0.25, 0.5, 0.25, 0.2501, 0.25, 0.5, 0.5, 0.2501, 0.5, 0.2501, 0.5, 0.5, 0.5, 0.5, 0.25, 0.5, 0.5, 0.5, 0.5, 0.5, 0.25, 0.5, 0.25, 0.5, 0.5, 0.5, 0.5, 0.5, 0.25, 0.5, 0.5, 0.2501, 0.5, 0.2501, 0.5, 0.5, 0.5, 0.06259, 0.5, 0.06259, 0.2501, 0.06259, 0.2501, 0.06259, 0.5, 0.1251, 0.5, 0.06259, 0.5, 0.06259, 0.5, 0.1251, 0.5, 0.1251, 0.2501, 0.1251, 0.5, 0.1251, 0.5, 0.1251, 0.2501, 0.5, 0.25, 0.5, 0.5, 0.5, 0.5, 0.5, 0.25, 0.2501, 0.5, 0.2501, 0.25, 0.2501, 0.25, 0.2501, 0.5, 0.2501, 0.5, 0.2501, 0.25, 0.2501, 0.25, 0.2501, 0.5, 0.2501, 0.25, 0.5, 0.25, 0.5, 0.25, 0.2501, 0.25, 0.2858, 0.7499, 0.1429, 0.7499, 0.1429, 0.7499, 0.2858, 0.7499, 0.5714, 0.7499, 0.4286, 0.7499, 0.4286, 0.7499, 0.5714, 0.7499, 0.8571, 0.7499, 0.7142, 0.7499, 0.7142, 0.7499, 0.8571, 0.7499, 0.8571, 0.7499, 0.7142, 0.7499, 0.7142, 0.7499, 0.8571, 0.7499, 0.8571, 0.5, 0.8571, 0.7499, 0.8571, 0.7499, 0.8571, 0.5, 0.7142, 0.5, 0.8571, 0.5, 0.8571, 0.5, 0.7142, 0.5, 0.5714, 0.7499, 0.4286, 0.7499, 0.4286, 0.7499, 0.5714, 0.7499, 0.5, 0.7499, 0.5, 0.9999, 0.5, 0.9999, 0.5, 0.7499, 3.15e-05, 0.25, 3.137e-05, 0.5, 3.137e-05, 0.5, 3.15e-05, 0.25, 0.4286, 0.5, 0.5714, 0.5, 0.5714, 0.5, 0.4286, 0.5, 0.2858, 0.7499, 0.1429, 0.7499, 0.1429, 0.7499, 0.2858, 0.7499, 0.1429, 0.5, 0.2858, 0.5, 0.2858, 0.5, 0.1429, 0.5, 0.1429, 0.7499, 0.1429, 0.5, 0.1429, 0.5, 0.1429, 0.7499, 0.0, 0.0, 0.0, 0.0, 0.9927, 0.8961, 3.112e-05, 1.0, 0.4286, 0.7499, 0.4286, 0.5, 0.4286, 0.5, 0.4286, 0.7499, 0.5, 0.0001001, 0.5, 0.5, 0.5, 0.5, 0.5, 0.0001001, 0.7142, 0.7499, 0.7142, 0.5, 0.7142, 0.5, 0.7142, 0.7499, 0.7142, 0.5, 0.8571, 0.5, 0.8571, 0.5, 0.7142, 0.5, 0.4286, 0.5, 0.5714, 0.5, 0.5714, 0.5, 0.4286, 0.5, 0.1429, 0.5, 0.2858, 0.5, 0.2858, 0.5, 0.1429, 0.5, 0.1429, 0.7499, 0.1429, 0.5, 0.1429, 0.5, 0.1429, 0.7499, 0.2858, 0.5, 0.2858, 0.7499, 0.2858, 0.7499, 0.2858, 0.5, 0.4286, 0.7499, 0.4286, 0.5, 0.4286, 0.5, 0.4286, 0.7499, 0.5714, 0.5, 0.5714, 0.7499, 0.5714, 0.7499, 0.5714, 0.5, 0.7142, 0.7499, 0.7142, 0.5, 0.7142, 0.5, 0.7142, 0.7499, 0.8571, 0.5, 0.8571, 0.7499, 0.8571, 0.7499, 0.8571, 0.5, 0.5, 0.5, 0.5, 0.7499, 0.5, 0.7499, 0.5, 0.5, 0.2501, 0.5, 0.5, 0.5, 0.5, 0.5, 0.2501, 0.5, 0.1251, 0.5, 0.1251, 0.7499, 0.1251, 0.7499, 0.1251, 0.5, 0.2501, 0.8749, 0.5, 0.8749, 0.5, 0.8749, 0.2501, 0.8749, 0.5, 0.7499, 0.2501, 0.7499, 0.2501, 0.7499, 0.5, 0.7499, 0.2501, 0.7499, 0.2501, 0.5, 0.2501, 0.5, 0.2501, 0.7499, 0.1251, 0.7499, 0.06259, 0.7499, 0.06259, 0.7499, 0.1251, 0.7499, 0.2501, 0.7499, 0.2501, 0.5, 0.2501, 0.5, 0.2501, 0.7499, 0.2501, 0.9374, 0.2501, 0.8749, 0.2501, 0.8749, 0.2501, 0.9374, 0.5, 0.8749, 0.5, 0.9374, 0.5, 0.9374, 0.5, 0.8749, 0.5, 0.9374, 0.2501, 0.9374, 0.2501, 0.9374, 0.5, 0.9374, 0.5, 0.7499, 0.2501, 0.7499, 0.2501, 0.7499, 0.5, 0.7499, 0.2501, 0.5, 0.5, 0.5, 0.5, 0.5, 0.2501, 0.5, 0.06259, 0.5, 0.1251, 0.5, 0.1251, 0.5, 0.06259, 0.5, 0.5, 0.5, 0.5, 0.7499, 0.5, 0.7499, 0.5, 0.5])
me_cube_007.use_remesh_preserve_volume = False
me_cube_007.use_remesh_preserve_attributes = False
me_cube_007.use_mirror_vertex_groups = False
me_cube_007.update()
me_cube_003 = bpy.data.meshes.new('Cube.003')
me_cube_003.from_pydata([(-11.87, 22.4, -8.96), (-11.87, 23.3, -8.96), (-10.97, 23.3, -8.96), (-10.97, 22.4, -8.96), (-3.626, 22.4, -8.96), (-3.626, 23.3, -8.96), (-2.732, 23.3, -8.96), (-2.732, 22.4, -8.96), (4.521, 22.4, -8.96), (4.521, 23.3, -8.96), (5.415, 23.3, -8.96), (5.415, 22.4, -8.96), (12.56, -0.1944, -19.68), (12.56, -16.31, -19.68), (-11.92, -16.31, -19.61), (-11.92, -0.1944, -19.61), (12.56, -0.1944, 5.447), (12.56, -16.31, 5.447), (-11.92, -16.31, 5.518), (-11.92, -0.1944, 5.518), (12.56, -4.463, -19.68), (-11.92, -4.463, -19.61), (12.56, -4.463, 5.447), (-11.92, -4.463, 5.518), (12.56, -12.5, -19.68), (12.56, -12.5, 5.447), (-11.92, -12.5, -19.61), (-11.92, -12.5, 5.518), (12.56, -0.1944, 1.824), (12.56, -16.31, 1.824), (-11.92, -16.31, 1.895), (-11.92, -0.1944, 1.895), (-11.92, -4.463, 1.895), (12.56, -4.463, 1.824), (-11.92, -12.5, 1.895), (12.56, -12.5, 1.824), (-11.92, -4.463, -3.336), (12.56, -4.463, -3.407), (-11.92, -12.5, -3.336), (12.56, -12.5, -3.407), (12.56, -0.1944, -3.407), (12.56, -16.31, -3.407), (-11.92, -16.31, -3.336), (-11.92, -0.1944, -3.336), (-11.92, -4.463, -7.742), (12.56, -4.463, -7.814), (-11.92, -12.5, -7.742), (12.56, -12.5, -7.814), (12.56, -0.1944, -7.814), (12.56, -16.31, -7.814), (-11.92, -16.31, -7.742), (-11.92, -0.1944, -7.742), (-11.92, -4.463, -13.77), (12.56, -4.463, -13.85), (-11.92, -12.5, -13.77), (12.56, -12.5, -13.85), (12.56, -0.1944, -13.85), (12.56, -16.31, -13.85), (-11.92, -16.31, -13.77), (-11.92, -0.1944, -13.77), (11.52, 22.4, -8.96), (11.52, 23.3, -8.96), (12.42, 23.3, -8.96), (12.42, 22.4, -8.96), (12.55, 23.38, -8.973), (12.55, -0.1196, -8.973), (-11.93, -0.1196, -8.973), (-11.93, 23.38, -8.973), (12.55, 23.38, -3.988), (12.55, -0.1196, -3.988), (-11.93, -0.1196, -3.988), (-11.93, 23.38, -3.988), (9.05, 23.38, -8.973), (5.553, 23.38, -8.973), (2.056, 23.38, -8.973), (-1.441, 23.38, -8.973), (-4.938, 23.38, -8.973), (-8.435, 23.38, -8.973), (9.05, -0.1196, -8.973), (5.553, -0.1196, -8.973), (2.056, -0.1196, -8.973), (-1.441, -0.1196, -8.973), (-4.938, -0.1196, -8.973), (-8.435, -0.1196, -8.973), (9.05, 23.38, -3.988), (5.553, 23.38, -3.988), (2.056, 23.38, -3.988), (-1.441, 23.38, -3.988), (-4.938, 23.38, -3.988), (-8.435, 23.38, -3.988), (9.05, -0.1196, -3.988), (5.553, -0.1196, -3.988), (2.056, -0.1196, -3.988), (-1.441, -0.1196, -3.988), (-4.938, -0.1196, -3.988), (-8.435, -0.1196, -3.988), (12.55, 23.38, -4.878), (12.55, -0.1196, -4.878), (-11.93, -0.1196, -4.878), (-11.93, 23.38, -4.878), (9.05, 23.38, -4.878), (5.553, 23.38, -4.878), (2.056, 23.38, -4.878), (-1.441, 23.38, -4.878), (-4.938, 23.38, -4.878), (-8.435, 23.38, -4.878), (9.05, -0.1196, -4.878), (5.553, -0.1196, -4.878), (2.056, -0.1196, -4.878), (-1.441, -0.1196, -4.878), (-4.938, -0.1196, -4.878), (-8.435, -0.1196, -4.878), (9.05, -0.1196, -7.61), (5.553, -0.1196, -7.61), (2.056, -0.1196, -7.61), (-1.441, -0.1196, -7.61), (-4.938, -0.1196, -7.61), (-8.435, -0.1196, -7.61), (12.55, 23.38, -7.61), (12.55, -0.1196, -7.61), (-11.93, -0.1196, -7.61), (-11.93, 23.38, -7.61), (9.05, 23.38, -7.61), (5.553, 23.38, -7.61), (2.056, 23.38, -7.61), (-1.441, 23.38, -7.61), (-4.938, 23.38, -7.61), (-8.435, 23.38, -7.61), (12.55, 16.97, -8.973), (-11.93, 16.97, -8.973), (12.55, 16.97, -3.988), (-11.93, 16.97, -3.988), (9.05, 16.97, -3.988), (5.553, 16.97, -3.988), (2.056, 16.97, -3.988), (-1.441, 16.97, -3.988), (-4.938, 16.97, -3.988), (-8.435, 16.97, -3.988), (9.05, 16.97, -8.973), (5.553, 16.97, -8.973), (2.056, 16.97, -8.973), (-1.441, 16.97, -8.973), (-4.938, 16.97, -8.973), (-8.435, 16.97, -8.973), (-11.93, 16.97, -4.878), (12.55, 16.97, -4.878), (12.55, 16.97, -7.61), (-11.93, 16.97, -7.61), (12.55, 10.53, -8.973), (12.55, 10.53, -3.988), (9.05, 10.53, -3.988), (5.553, 10.53, -3.988), (2.056, 10.53, -3.988), (-1.441, 10.53, -3.988), (-4.938, 10.53, -3.988), (-8.435, 10.53, -3.988), (12.55, 10.53, -4.878), (12.55, 10.53, -7.61), (-11.93, 10.53, -8.973), (-11.93, 10.53, -3.988), (9.05, 10.53, -8.973), (5.553, 10.53, -8.973), (2.056, 10.53, -8.973), (-1.441, 10.53, -8.973), (-4.938, 10.53, -8.973), (-8.435, 10.53, -8.973), (-11.93, 10.53, -4.878), (-11.93, 10.53, -7.61), (12.63, 15.39, -19.68), (12.63, -0.1734, -19.68), (-11.97, -0.1734, -19.68), (-11.97, 15.39, -19.68), (12.63, 15.39, -8.994), (12.63, -0.1734, -8.994), (-11.97, -0.1734, -8.994), (-11.97, 15.39, -8.994), (9.792, 15.39, -19.68), (9.792, -0.1734, -19.68), (9.792, 15.39, -8.994), (9.792, -0.1734, -8.994), (1.023, 15.39, -19.68), (1.023, -0.1734, -19.68), (1.023, 15.39, -8.994), (1.023, -0.1734, -8.994), (9.792, 13.88, -19.68), (9.792, 13.88, -8.994), (1.023, 13.88, -19.68), (1.023, 13.88, -8.994), (12.63, 15.39, -11.74), (12.63, -0.1734, -11.74), (-11.97, -0.1734, -11.74), (-11.97, 15.39, -11.74), (9.792, 15.39, -11.74), (1.023, 15.39, -11.74), (9.792, 13.88, -11.74), (1.023, 13.88, -11.74), (12.63, 12.55, -19.68), (-11.97, 12.55, -19.68), (12.63, 12.55, -8.994), (-11.97, 12.55, -8.994), (9.792, 12.55, -8.994), (9.792, 12.55, -19.68), (1.023, 12.55, -8.994), (1.023, 12.55, -19.68), (-11.97, 12.55, -11.74), (12.63, 12.55, -11.74), (12.63, 8.015, -19.68), (12.63, 8.015, -8.994), (9.792, 8.015, -8.994), (1.023, 8.015, -8.994), (12.63, 8.015, -11.74), (-11.97, 8.015, -19.68), (-11.97, 8.015, -8.994), (9.792, 8.015, -19.68), (1.023, 8.015, -19.68), (-11.97, 8.015, -11.74), (12.63, 5.018, -19.68), (12.63, 5.018, -8.994), (9.792, 5.018, -8.994), (1.023, 5.018, -8.994), (12.63, 5.018, -11.74), (-11.97, 5.018, -19.68), (-11.97, 5.018, -8.994), (9.792, 5.018, -19.68), (1.023, 5.018, -19.68), (-11.97, 5.018, -11.74), (12.63, 0.7933, -19.68), (12.63, 0.7933, -8.994), (9.792, 0.7933, -8.994), (1.023, 0.7933, -8.994), (12.63, 0.7933, -11.74), (-11.97, 0.7933, -19.68), (-11.97, 0.7934, -8.994), (9.792, 0.7933, -19.68), (1.023, 0.7933, -19.68), (-11.97, 0.7934, -11.74), (12.63, 15.39, -16.43), (12.63, -0.1734, -16.43), (-11.97, -0.1734, -16.43), (-11.97, 15.39, -16.43), (9.792, 15.39, -16.43), (1.023, 15.39, -16.43), (9.792, 13.88, -16.43), (1.023, 13.88, -16.43), (12.63, 12.55, -16.43), (-11.97, 12.55, -16.43), (-11.97, 8.015, -16.43), (12.63, 8.015, -16.43), (-11.97, 5.018, -16.43), (12.63, 5.018, -16.43), (-11.97, 0.7934, -16.43), (12.63, 0.7933, -16.43), (11.92, -4.463, 1.824), (11.92, -12.5, 1.824), (11.92, -4.463, -3.407), (11.92, -12.5, -3.407), (11.92, -4.463, -7.814), (11.92, -12.5, -7.814), (11.92, -4.463, -13.85), (11.92, -12.5, -13.85), (11.92, 16.97, -4.878), (11.92, 16.97, -7.61), (11.92, 10.53, -4.878), (11.92, 10.53, -7.61), (12.0, 12.55, -11.74), (12.0, 8.015, -11.74), (12.0, 5.018, -11.74), (12.0, 0.7933, -11.74), (12.0, 12.55, -16.43), (12.0, 8.015, -16.43), (12.0, 5.018, -16.43), (12.0, 0.7933, -16.43), (9.05, 23.38, -4.878), (5.553, 23.38, -4.878), (2.056, 23.38, -4.878), (-1.441, 23.38, -4.878), (-4.938, 23.38, -4.878), (-8.435, 23.38, -4.878), (9.05, 23.38, -7.61), (5.553, 23.38, -7.61), (2.056, 23.38, -7.61), (-1.441, 23.38, -7.61), (-4.938, 23.38, -7.61), (-8.435, 23.38, -7.61), (9.792, 13.88, -19.68), (9.792, 13.88, -8.994), (1.023, 13.88, -19.68), (1.023, 13.88, -8.994), (9.792, 13.88, -11.74), (1.023, 13.88, -11.74), (9.792, 13.88, -16.43), (1.023, 13.88, -16.43), (9.05, 22.95, -4.878), (5.553, 22.95, -4.878), (2.056, 22.95, -4.878), (-1.441, 22.95, -4.878), (-4.938, 22.95, -4.878), (-8.435, 22.95, -4.878), (9.05, 22.95, -7.61), (5.553, 22.95, -7.61), (2.056, 22.95, -7.61), (-1.441, 22.95, -7.61), (-4.938, 22.95, -7.61), (-8.435, 22.95, -7.61), (-11.22, -4.463, 1.895), (-11.22, -12.5, 1.895), (-11.22, -4.463, -3.336), (-11.22, -12.5, -3.336), (-11.22, -4.463, -7.742), (-11.22, -12.5, -7.742), (-11.22, -4.463, -13.77), (-11.22, -12.5, -13.77), (-11.23, 16.97, -4.878), (-11.23, 16.97, -7.61), (-11.23, 10.53, -4.878), (-11.23, 10.53, -7.61), (-11.28, 12.55, -11.74), (-11.28, 8.015, -11.74), (-11.28, 5.018, -11.74), (-11.28, 0.7934, -11.74), (-11.28, 12.55, -16.43), (-11.28, 8.015, -16.43), (-11.28, 5.018, -16.43), (-11.28, 0.7934, -16.43)], [], [(0, 3, 2, 1), (4, 7, 6, 5), (8, 11, 10, 9), (24, 26, 14, 13), (25, 17, 18, 27), (35, 29, 17, 25), (29, 30, 18, 17), (32, 31, 19, 23), (34, 32, 23, 27), (28, 33, 22, 16), (16, 22, 23, 19), (12, 15, 21, 20), (30, 34, 27, 18), (33, 35, 25, 22), (22, 25, 27, 23), (20, 21, 26, 24), (251, 271, 270, 249), (42, 38, 34, 30), (40, 37, 33, 28), (250, 323, 319, 235), (16, 19, 31, 28), (36, 43, 31, 32), (41, 42, 30, 29), (39, 41, 29, 35), (47, 49, 41, 39), (49, 50, 42, 41), (44, 51, 43, 36), (46, 44, 36, 38), (48, 45, 37, 40), (50, 46, 38, 42), (45, 47, 39, 37), (28, 31, 43, 40), (157, 263, 261, 146), (58, 54, 46, 50), (56, 53, 45, 48), (36, 306, 307, 38), (52, 59, 51, 44), (57, 58, 50, 49), (55, 57, 49, 47), (40, 43, 51, 48), (24, 13, 57, 55), (13, 14, 58, 57), (21, 15, 59, 52), (26, 21, 52, 54), (12, 20, 53, 56), (14, 26, 54, 58), (20, 24, 55, 53), (60, 63, 62, 61), (165, 158, 66, 83), (155, 95, 70, 159), (156, 97, 69, 149), (111, 98, 70, 95), (144, 99, 71, 131), (127, 121, 67, 77), (118, 122, 72, 64), (122, 123, 73, 72), (123, 124, 74, 73), (124, 125, 75, 74), (125, 126, 76, 75), (126, 127, 77, 76), (97, 106, 90, 69), (106, 107, 91, 90), (107, 108, 92, 91), (108, 109, 93, 92), (109, 110, 94, 93), (110, 111, 95, 94), (149, 69, 90, 150), (150, 90, 91, 151), (151, 91, 92, 152), (152, 92, 93, 153), (153, 93, 94, 154), (154, 94, 95, 155), (148, 160, 78, 65), (160, 161, 79, 78), (161, 162, 80, 79), (162, 163, 81, 80), (163, 164, 82, 81), (164, 165, 83, 82), (116, 117, 111, 110), (115, 116, 110, 109), (114, 115, 109, 108), (113, 114, 108, 107), (112, 113, 107, 106), (119, 112, 106, 97), (88, 89, 105, 104), (87, 88, 104, 103), (86, 87, 103, 102), (85, 86, 102, 101), (84, 85, 101, 100), (68, 84, 100, 96), (89, 71, 99, 105), (147, 121, 99, 144), (117, 120, 98, 111), (157, 119, 97, 156), (148, 65, 119, 157), (83, 66, 120, 117), (129, 67, 121, 147), (65, 78, 112, 119), (78, 79, 113, 112), (79, 80, 114, 113), (80, 81, 115, 114), (81, 82, 116, 115), (82, 83, 117, 116), (102, 274, 280, 124), (103, 104, 126, 125), (184, 284, 286, 186), (101, 102, 124, 123), (104, 276, 282, 126), (96, 100, 122, 118), (105, 99, 121, 127), (158, 129, 147, 167), (64, 128, 146, 118), (118, 146, 145, 96), (32, 304, 306, 36), (76, 77, 143, 142), (75, 76, 142, 141), (74, 75, 141, 140), (73, 74, 140, 139), (72, 73, 139, 138), (64, 72, 138, 128), (88, 136, 137, 89), (87, 135, 136, 88), (86, 134, 135, 87), (85, 133, 134, 86), (84, 132, 133, 85), (68, 130, 132, 84), (166, 144, 131, 159), (96, 145, 130, 68), (89, 137, 131, 71), (77, 67, 129, 143), (98, 166, 159, 70), (120, 167, 166, 98), (66, 158, 167, 120), (128, 148, 157, 146), (55, 259, 258, 53), (142, 143, 165, 164), (141, 142, 164, 163), (140, 141, 163, 162), (139, 140, 162, 161), (138, 139, 161, 160), (128, 138, 160, 148), (136, 154, 155, 137), (135, 153, 154, 136), (134, 152, 153, 135), (133, 151, 152, 134), (132, 150, 151, 133), (130, 149, 150, 132), (145, 156, 149, 130), (137, 155, 159, 131), (143, 129, 158, 165), (234, 231, 170, 181), (229, 183, 174, 232), (230, 189, 173, 227), (204, 191, 175, 199), (241, 239, 171, 180), (236, 240, 176, 168), (227, 173, 179, 228), (226, 233, 177, 169), (193, 195, 187, 182), (228, 179, 183, 229), (233, 234, 181, 177), (195, 289, 287, 187), (240, 242, 184, 176), (178, 185, 194, 192), (194, 288, 290, 242), (241, 243, 195, 193), (172, 178, 192, 188), (182, 175, 191, 193), (245, 239, 191, 204), (251, 237, 189, 230), (236, 244, 205, 188), (166, 314, 312, 144), (176, 180, 203, 201), (178, 200, 202, 182), (168, 176, 201, 196), (172, 198, 200, 178), (215, 204, 199, 212), (188, 205, 198, 172), (182, 202, 199, 175), (180, 171, 197, 203), (225, 215, 212, 222), (248, 246, 215, 225), (47, 257, 259, 55), (201, 203, 214, 213), (200, 208, 209, 202), (196, 201, 213, 206), (198, 207, 208, 200), (205, 210, 207, 198), (202, 209, 212, 199), (203, 197, 211, 214), (38, 307, 305, 34), (235, 225, 222, 232), (247, 249, 220, 210), (213, 214, 224, 223), (208, 218, 219, 209), (206, 213, 223, 216), (207, 217, 218, 208), (210, 220, 217, 207), (209, 219, 222, 212), (214, 211, 221, 224), (190, 235, 232, 174), (238, 250, 235, 190), (45, 256, 257, 47), (223, 224, 234, 233), (218, 228, 229, 219), (216, 223, 233, 226), (217, 227, 228, 218), (220, 230, 227, 217), (219, 229, 232, 222), (224, 221, 231, 234), (216, 226, 251, 249), (170, 231, 250, 238), (206, 216, 249, 247), (231, 221, 248, 250), (196, 206, 247, 244), (221, 211, 246, 248), (211, 197, 245, 246), (168, 196, 244, 236), (226, 169, 237, 251), (197, 171, 239, 245), (180, 186, 243, 241), (192, 194, 242, 240), (186, 286, 291, 243), (188, 192, 240, 236), (193, 191, 239, 241), (53, 258, 256, 45), (33, 252, 253, 35), (35, 253, 255, 39), (39, 255, 254, 37), (205, 264, 265, 210), (244, 268, 264, 205), (37, 254, 252, 33), (145, 260, 262, 156), (230, 267, 271, 251), (220, 266, 267, 230), (249, 270, 266, 220), (146, 261, 260, 145), (156, 262, 263, 157), (210, 265, 269, 247), (247, 269, 268, 244), (282, 302, 303, 283), (280, 300, 301, 281), (278, 298, 299, 279), (122, 278, 279, 123), (100, 272, 278, 122), (101, 273, 272, 100), (124, 280, 281, 125), (242, 290, 284, 184), (243, 291, 289, 195), (103, 275, 274, 102), (126, 282, 283, 127), (105, 277, 276, 104), (127, 283, 277, 105), (187, 287, 285, 185), (125, 281, 275, 103), (185, 285, 288, 194), (123, 279, 273, 101), (273, 293, 292, 272), (275, 295, 294, 274), (277, 297, 296, 276), (283, 303, 297, 277), (276, 296, 302, 282), (281, 301, 295, 275), (274, 294, 300, 280), (279, 299, 293, 273), (272, 292, 298, 278), (144, 312, 313, 147), (215, 317, 316, 204), (225, 318, 322, 248), (46, 309, 308, 44), (147, 313, 315, 167), (246, 321, 317, 215), (248, 322, 323, 250), (167, 315, 314, 166), (54, 311, 309, 46), (44, 308, 310, 52), (52, 310, 311, 54), (245, 320, 321, 246), (34, 305, 304, 32), (235, 319, 318, 225), (204, 316, 320, 245)])
_uv = me_cube_003.uv_layers.new(name='UVMap')
_uv.uv.foreach_set('vector', [0.0, 0.0, 0.0, 1.0, 1.0, 1.0, 1.0, 0.0, 0.0, 0.0, 0.0, 1.0, 1.0, 1.0, 1.0, 0.0, 0.0, 0.0, 0.0, 1.0, 1.0, 1.0, 1.0, 0.0, 0.2501, 0.9999, 0.25, 0.0001001, 9.998e-05, 9.998e-05, 0.0001, 0.9999, 0.9999, 0.25, 0.9999, 9.998e-05, 9.998e-05, 0.0001003, 0.0001, 0.2501, 0.2501, 0.5, 0.0001002, 0.5, 9.998e-05, 0.9999, 0.25, 0.9999, 0.9999, 0.5, 9.998e-05, 0.5, 9.998e-05, 0.9999, 0.9999, 0.9999, 0.5, 0.5, 0.9999, 0.5, 0.9999, 0.0001001, 0.5, 0.0001, 0.2501, 0.5, 0.5, 0.5, 0.5, 0.0001, 0.2501, 0.0001, 0.9999, 0.5, 0.5, 0.5, 0.5, 0.9999, 0.9999, 0.9999, 0.9999, 0.9999, 0.9999, 0.5, 0.0001001, 0.5, 0.0001002, 0.9999, 0.9999, 0.9999, 0.9999, 0.0001003, 0.5, 0.0001001, 0.5, 0.9999, 0.0001001, 0.5, 0.2501, 0.5, 0.2501, 0.0001, 0.0001002, 9.998e-05, 0.5, 0.5, 0.2501, 0.5, 0.25, 0.9999, 0.5, 0.9999, 0.9999, 0.5, 0.9999, 0.25, 0.0001, 0.2501, 0.0001001, 0.5, 0.5, 0.9999, 0.5, 0.0001001, 0.25, 0.0001001, 0.2501, 0.9999, 0.06259, 0.2501, 0.06259, 0.2501, 0.1251, 0.2501, 0.1251, 0.2501, 0.0001, 0.7499, 0.2501, 0.7499, 0.2501, 0.5, 0.0001001, 0.5, 0.9999, 0.25, 0.5, 0.25, 0.5, 0.5, 0.9999, 0.5, 0.06259, 0.7499, 0.06259, 0.7499, 0.06259, 0.5, 0.06259, 0.5, 0.9999, 9.998e-05, 9.998e-05, 0.0001002, 0.0001001, 0.5, 0.9999, 0.5, 0.5, 0.7499, 0.9999, 0.7499, 0.9999, 0.5, 0.5, 0.5, 0.9999, 0.25, 9.998e-05, 0.2501, 9.998e-05, 0.5, 0.9999, 0.5, 0.2501, 0.25, 0.0001002, 0.2501, 0.0001002, 0.5, 0.2501, 0.5, 0.2501, 0.1251, 0.0001003, 0.1251, 0.0001002, 0.2501, 0.2501, 0.25, 0.9999, 0.1251, 9.998e-05, 0.1251, 9.998e-05, 0.2501, 0.9999, 0.25, 0.5, 0.8749, 0.9999, 0.8749, 0.9999, 0.7499, 0.5, 0.7499, 0.2501, 0.8749, 0.5, 0.8749, 0.5, 0.7499, 0.2501, 0.7499, 0.9999, 0.1251, 0.5, 0.1251, 0.5, 0.25, 0.9999, 0.25, 0.0001, 0.8749, 0.2501, 0.8749, 0.2501, 0.7499, 0.0001, 0.7499, 0.5, 0.1251, 0.2501, 0.1251, 0.2501, 0.25, 0.5, 0.25, 0.9999, 0.5, 0.0001001, 0.5, 0.0001002, 0.7499, 0.9999, 0.7499, 0.2501, 0.25, 0.2501, 0.25, 0.5, 0.25, 0.5, 0.25, 9.999e-05, 0.9374, 0.2501, 0.9374, 0.2501, 0.8749, 0.0001, 0.8749, 0.9999, 0.06259, 0.5, 0.06259, 0.5, 0.1251, 0.9999, 0.1251, 0.5, 0.7499, 0.5, 0.7499, 0.2501, 0.7499, 0.2501, 0.7499, 0.5, 0.9374, 0.9999, 0.9374, 0.9999, 0.8749, 0.5, 0.8749, 0.9999, 0.06259, 9.998e-05, 0.06259, 9.998e-05, 0.1251, 0.9999, 0.1251, 0.2501, 0.06259, 0.0001003, 0.06259, 0.0001003, 0.1251, 0.2501, 0.1251, 0.9999, 0.7499, 0.0001002, 0.7499, 0.0001002, 0.8749, 0.9999, 0.8749, 0.2501, 0.0001, 0.0001003, 0.0001001, 0.0001003, 0.06259, 0.2501, 0.06259, 0.9999, 9.998e-05, 9.998e-05, 0.0001, 9.998e-05, 0.06259, 0.9999, 0.06259, 0.5, 0.9999, 0.9999, 0.9999, 0.9999, 0.9374, 0.5, 0.9374, 0.25, 0.9999, 0.5, 0.9999, 0.5, 0.9374, 0.2501, 0.9374, 0.9999, 9.998e-05, 0.5, 0.0001, 0.5, 0.06259, 0.9999, 0.06259, 9.998e-05, 0.9999, 0.25, 0.9999, 0.2501, 0.9374, 9.999e-05, 0.9374, 0.5, 0.0001, 0.2501, 0.0001, 0.2501, 0.06259, 0.5, 0.06259, 0.0, 0.0, 0.0, 1.0, 1.0, 1.0, 1.0, 0.0, 0.25, 0.1429, 0.25, 0.0001001, 9.998e-05, 9.998e-05, 9.999e-05, 0.1429, 0.1429, 0.2501, 0.1429, 0.0001003, 9.998e-05, 0.0001003, 0.0001, 0.2501, 0.2501, 0.5, 0.0001002, 0.5, 9.998e-05, 0.9999, 0.25, 0.9999, 0.1429, 0.5, 9.998e-05, 0.5, 9.998e-05, 0.9999, 0.1429, 0.9999, 0.5, 0.5, 0.9999, 0.5, 0.9999, 0.0001001, 0.5, 0.0001, 0.1429, 0.7499, 0.0001002, 0.7499, 0.0001003, 0.9999, 0.1429, 0.9999, 0.9999, 0.7499, 0.8571, 0.7499, 0.8571, 0.9999, 0.9999, 0.9999, 0.8571, 0.7499, 0.7142, 0.7499, 0.7142, 0.9999, 0.8571, 0.9999, 0.7142, 0.7499, 0.5714, 0.7499, 0.5714, 0.9999, 0.7142, 0.9999, 0.5714, 0.7499, 0.4286, 0.7499, 0.4286, 0.9999, 0.5714, 0.9999, 0.4286, 0.7499, 0.2858, 0.7499, 0.2858, 0.9999, 0.4286, 0.9999, 0.2858, 0.7499, 0.1429, 0.7499, 0.1429, 0.9999, 0.2858, 0.9999, 0.9999, 0.5, 0.8571, 0.5, 0.8571, 0.9999, 0.9999, 0.9999, 0.8571, 0.5, 0.7142, 0.5, 0.7142, 0.9999, 0.8571, 0.9999, 0.7142, 0.5, 0.5714, 0.5, 0.5714, 0.9999, 0.7142, 0.9999, 0.5714, 0.5, 0.4286, 0.5, 0.4286, 0.9999, 0.5714, 0.9999, 0.4286, 0.5, 0.2858, 0.5, 0.2858, 0.9999, 0.4286, 0.9999, 0.2858, 0.5, 0.1429, 0.5, 0.1429, 0.9999, 0.2858, 0.9999, 0.9999, 0.25, 0.9999, 9.998e-05, 0.8571, 0.0001, 0.8571, 0.25, 0.8571, 0.25, 0.8571, 0.0001, 0.7142, 0.0001001, 0.7142, 0.25, 0.7142, 0.25, 0.7142, 0.0001001, 0.5714, 0.0001001, 0.5714, 0.25, 0.5714, 0.25, 0.5714, 0.0001001, 0.4286, 0.0001002, 0.4286, 0.2501, 0.4286, 0.2501, 0.4286, 0.0001002, 0.2858, 0.0001002, 0.2858, 0.2501, 0.2858, 0.2501, 0.2858, 0.0001002, 0.1429, 0.0001003, 0.1429, 0.2501, 0.2501, 0.9999, 0.2501, 0.8571, 0.0001, 0.8571, 0.0001, 0.9999, 0.2501, 0.8571, 0.2501, 0.7142, 0.0001, 0.7142, 0.0001, 0.8571, 0.2501, 0.7142, 0.2501, 0.5714, 0.0001, 0.5714, 0.0001, 0.7142, 0.2501, 0.5714, 0.2501, 0.4286, 0.0001, 0.4286, 0.0001, 0.5714, 0.2501, 0.4286, 0.25, 0.2858, 0.0001, 0.2858, 0.0001, 0.4286, 0.25, 0.2858, 0.25, 0.1429, 9.999e-05, 0.1429, 0.0001, 0.2858, 0.2858, 0.2501, 0.1429, 0.2501, 0.1429, 0.5, 0.2858, 0.5, 0.4286, 0.2501, 0.2858, 0.2501, 0.2858, 0.5, 0.4286, 0.5, 0.5714, 0.25, 0.4286, 0.2501, 0.4286, 0.5, 0.5714, 0.5, 0.7142, 0.25, 0.5714, 0.25, 0.5714, 0.5, 0.7142, 0.5, 0.8571, 0.25, 0.7142, 0.25, 0.7142, 0.5, 0.8571, 0.5, 0.9999, 0.25, 0.8571, 0.25, 0.8571, 0.5, 0.9999, 0.5, 0.2858, 0.0001002, 0.1429, 0.0001002, 0.1429, 0.5, 0.2858, 0.5, 0.4286, 0.0001001, 0.2858, 0.0001002, 0.2858, 0.5, 0.4286, 0.5, 0.5714, 0.0001001, 0.4286, 0.0001001, 0.4286, 0.5, 0.5714, 0.5, 0.7142, 0.0001001, 0.5714, 0.0001001, 0.5714, 0.5, 0.7142, 0.5, 0.8571, 0.0001, 0.7142, 0.0001001, 0.7142, 0.5, 0.8571, 0.5, 0.9999, 9.998e-05, 0.8571, 0.0001, 0.8571, 0.5, 0.9999, 0.5, 0.1429, 0.0001002, 9.998e-05, 0.0001002, 0.0001001, 0.5, 0.1429, 0.5, 0.5, 0.7499, 0.9999, 0.7499, 0.9999, 0.5, 0.5, 0.5, 0.1429, 0.2501, 9.998e-05, 0.2501, 9.998e-05, 0.5, 0.1429, 0.5, 0.2501, 0.25, 0.0001002, 0.2501, 0.0001002, 0.5, 0.2501, 0.5, 0.2501, 0.0001, 0.0001003, 0.0001001, 0.0001002, 0.2501, 0.2501, 0.25, 0.1429, 0.0001, 9.998e-05, 0.0001, 9.998e-05, 0.2501, 0.1429, 0.2501, 0.5, 0.9999, 0.9999, 0.9999, 0.9999, 0.7499, 0.5, 0.7499, 0.9999, 9.998e-05, 0.8571, 9.999e-05, 0.8571, 0.25, 0.9999, 0.25, 0.8571, 9.999e-05, 0.7142, 0.0001, 0.7142, 0.25, 0.8571, 0.25, 0.7142, 0.0001, 0.5714, 0.0001, 0.5714, 0.25, 0.7142, 0.25, 0.5714, 0.0001, 0.4286, 0.0001, 0.4286, 0.2501, 0.5714, 0.25, 0.4286, 0.0001, 0.2858, 0.0001, 0.2858, 0.2501, 0.4286, 0.2501, 0.2858, 0.0001, 0.1429, 0.0001, 0.1429, 0.2501, 0.2858, 0.2501, 0.5714, 0.5, 0.5714, 0.5, 0.5714, 0.7499, 0.5714, 0.7499, 0.4286, 0.5, 0.2858, 0.5, 0.2858, 0.7499, 0.4286, 0.7499, 0.0, 0.0, 0.0, 0.0, -0.003577, 0.06017, 3.162e-05, 3.112e-05, 0.7142, 0.5, 0.5714, 0.5, 0.5714, 0.7499, 0.7142, 0.7499, 0.2858, 0.5, 0.2858, 0.5, 0.2858, 0.7499, 0.2858, 0.7499, 0.9999, 0.5, 0.8571, 0.5, 0.8571, 0.7499, 0.9999, 0.7499, 0.1429, 0.5, 0.0001001, 0.5, 0.0001002, 0.7499, 0.1429, 0.7499, 0.25, 0.9999, 0.5, 0.9999, 0.5, 0.7499, 0.2501, 0.7499, 0.9999, 9.998e-05, 0.5, 0.0001, 0.5, 0.25, 0.9999, 0.25, 0.9999, 0.25, 0.5, 0.25, 0.5, 0.5, 0.9999, 0.5, 0.5, 0.5, 0.5, 0.5, 0.5, 0.7499, 0.5, 0.7499, 0.9999, 0.2858, 0.9999, 0.1429, 0.5, 0.1429, 0.5, 0.2858, 0.9999, 0.4286, 0.9999, 0.2858, 0.5, 0.2858, 0.5, 0.4286, 0.9999, 0.5714, 0.9999, 0.4286, 0.5, 0.4286, 0.5, 0.5714, 0.9999, 0.7142, 0.9999, 0.5714, 0.5, 0.5714, 0.5, 0.7142, 0.9999, 0.8571, 0.9999, 0.7142, 0.5, 0.7142, 0.5, 0.8571, 0.9999, 0.9999, 0.9999, 0.8571, 0.5, 0.8571, 0.5, 0.9999, 0.2858, 0.9999, 0.2858, 0.5, 0.1429, 0.5, 0.1429, 0.9999, 0.4286, 0.9999, 0.4286, 0.5, 0.2858, 0.5, 0.2858, 0.9999, 0.5714, 0.9999, 0.5714, 0.5, 0.4286, 0.5, 0.4286, 0.9999, 0.7142, 0.9999, 0.7142, 0.5, 0.5714, 0.5, 0.5714, 0.9999, 0.8571, 0.9999, 0.8571, 0.5, 0.7142, 0.5, 0.7142, 0.9999, 0.9999, 0.9999, 0.9999, 0.5, 0.8571, 0.5, 0.8571, 0.9999, 0.2501, 0.5, 0.5, 0.5, 0.5, 0.0001, 0.2501, 0.0001, 0.9999, 0.5, 0.5, 0.5, 0.5, 0.9999, 0.9999, 0.9999, 0.1429, 0.9999, 0.1429, 0.5, 0.0001001, 0.5, 0.0001002, 0.9999, 0.9999, 0.1429, 0.9999, 0.0001003, 0.5, 0.0001001, 0.5, 0.1429, 0.0001001, 0.5, 0.2501, 0.5, 0.2501, 0.0001, 0.0001002, 9.998e-05, 0.0001, 0.7499, 0.2501, 0.7499, 0.2501, 0.5, 0.0001001, 0.5, 9.998e-05, 0.9999, 0.25, 0.9999, 0.2501, 0.7499, 0.0001, 0.7499, 0.5, 0.0001, 0.2501, 0.0001, 0.2501, 0.25, 0.5, 0.25, 0.2501, 0.06259, 0.2501, 0.06259, 0.5, 0.06259, 0.5, 0.06259, 0.5, 0.2858, 0.5, 0.1429, 0.25, 0.1429, 0.25, 0.2858, 0.5, 0.4286, 0.5, 0.2858, 0.25, 0.2858, 0.2501, 0.4286, 0.5, 0.5714, 0.5, 0.4286, 0.2501, 0.4286, 0.2501, 0.5714, 0.5, 0.7142, 0.5, 0.5714, 0.2501, 0.5714, 0.2501, 0.7142, 0.5, 0.8571, 0.5, 0.7142, 0.2501, 0.7142, 0.2501, 0.8571, 0.5, 0.9999, 0.5, 0.8571, 0.2501, 0.8571, 0.2501, 0.9999, 0.2858, 0.5, 0.2858, 0.2501, 0.1429, 0.2501, 0.1429, 0.5, 0.4286, 0.5, 0.4286, 0.2501, 0.2858, 0.2501, 0.2858, 0.5, 0.5714, 0.5, 0.5714, 0.25, 0.4286, 0.2501, 0.4286, 0.5, 0.7142, 0.5, 0.7142, 0.25, 0.5714, 0.25, 0.5714, 0.5, 0.8571, 0.5, 0.8571, 0.25, 0.7142, 0.25, 0.7142, 0.5, 0.9999, 0.5, 0.9999, 0.25, 0.8571, 0.25, 0.8571, 0.5, 0.5, 0.5, 0.2501, 0.5, 0.25, 0.9999, 0.5, 0.9999, 0.1429, 0.5, 0.1429, 0.2501, 0.0001, 0.2501, 0.0001001, 0.5, 0.5, 0.1429, 0.5, 0.0001001, 0.25, 0.0001001, 0.25, 0.1429, 0.9375, 0.75, 0.9375, 1.0, 1.0, 1.0, 1.0, 0.75, 0.75, 0.9375, 0.75, 1.0, 1.0, 1.0, 1.0, 0.9375, 0.06259, 0.5, 0.0001002, 0.5, 9.998e-05, 0.9999, 0.06259, 0.9999, 0.5, 0.5, 0.9999, 0.5, 0.9999, 0.0001001, 0.5, 0.0001, 0.2501, 0.7499, 0.0001002, 0.7499, 0.0001003, 0.9999, 0.2501, 0.9999, 0.9999, 0.7499, 0.5, 0.7499, 0.5, 0.9999, 0.9999, 0.9999, 0.0, 0.9375, 0.0, 1.0, 0.5, 1.0, 0.5, 0.9375, 0.9375, 0.0, 0.9375, 0.5, 1.0, 0.5, 1.0, 0.0, 0.09687, 0.5, 3.137e-05, 0.5, 3.112e-05, 1.0, 0.09687, 1.0, 0.5, 0.9375, 0.5, 1.0, 0.75, 1.0, 0.75, 0.9375, 0.06255, 0.3564, 0.06255, 5.97e-05, 5.975e-05, 5.969e-05, 5.969e-05, 0.3564, 3.137e-05, 0.5, 3.137e-05, 0.5, 3.112e-05, 1.0, 3.112e-05, 1.0, 0.5, 0.7499, 0.5, 0.7499, 0.5, 0.9999, 0.5, 0.9999, 0.5, 0.0001001, 0.5, 0.0001001, 0.5, 0.5, 0.5, 0.5, 0.5, 0.5, 0.5, 0.5, 0.5, 0.7499, 0.5, 0.7499, 0.09687, 0.25, 3.15e-05, 0.25, 3.137e-05, 0.5, 0.09687, 0.5, 0.9999, 9.998e-05, 0.5, 0.0001001, 0.5, 0.5, 0.9999, 0.5, 0.25, 0.0001002, 9.998e-05, 0.0001002, 0.0001001, 0.5, 0.2501, 0.5, 0.5, 0.7499, 0.9999, 0.7499, 0.9999, 0.5, 0.5, 0.5, 0.06259, 0.2501, 0.0001002, 0.2501, 0.0001002, 0.5, 0.06259, 0.5, 0.9999, 0.25, 0.5, 0.25, 0.5, 0.5, 0.9999, 0.5, 0.2501, 0.5, 0.2501, 0.5, 0.5, 0.5, 0.5, 0.5, 0.9999, 0.3564, 0.9999, 5.991e-05, 0.5, 5.98e-05, 0.5, 0.3564, 0.5, 0.0, 0.5, 0.5, 0.75, 0.5, 0.75, 0.0, 0.0, 0.0, 0.0, 0.5, 0.5, 0.5, 0.5, 0.0, 0.0, 0.0, 0.0, 0.5, 0.5, 0.5, 0.5, 0.0, 0.2501, 0.5, 0.5, 0.5, 0.5, 0.0001, 0.2501, 0.0001, 0.9999, 0.5, 0.5, 0.5, 0.5, 0.9999, 0.9999, 0.9999, 0.75, 0.0, 0.75, 0.5, 1.0, 0.5, 1.0, 0.0, 0.0, 0.75, 0.0, 1.0, 0.5, 1.0, 0.5, 0.75, 0.1251, 0.5, 0.2501, 0.5, 0.2501, 0.0001, 0.1251, 9.999e-05, 0.1251, 0.7499, 0.2501, 0.7499, 0.2501, 0.5, 0.1251, 0.5, 0.2501, 0.1251, 0.2501, 0.1251, 0.2501, 0.06259, 0.2501, 0.06259, 0.5, 0.3564, 0.5, 5.98e-05, 0.25, 5.974e-05, 0.25, 0.3564, 0.5, 0.5, 0.5, 0.75, 0.75, 0.75, 0.75, 0.5, 0.5, 0.0, 0.5, 0.5, 0.75, 0.5, 0.75, 0.0, 0.0, 0.5, 0.0, 0.75, 0.5, 0.75, 0.5, 0.5, 0.5, 0.5, 0.2501, 0.5, 0.25, 0.9999, 0.5, 0.9999, 0.75, 0.5, 0.75, 0.75, 1.0, 0.75, 1.0, 0.5, 0.5, 0.75, 0.5, 1.0, 0.75, 1.0, 0.75, 0.75, 0.2501, 0.7499, 0.2501, 0.7499, 0.2501, 0.5, 0.2501, 0.5, 0.06259, 0.5, 0.1251, 0.5, 0.1251, 9.999e-05, 0.06259, 9.999e-05, 0.2501, 0.25, 0.1251, 0.2501, 0.1251, 0.5, 0.2501, 0.5, 0.25, 0.3564, 0.25, 5.974e-05, 0.125, 5.972e-05, 0.125, 0.3564, 0.5, 0.75, 0.5, 0.875, 0.75, 0.875, 0.75, 0.75, 0.75, 0.0, 0.75, 0.5, 0.875, 0.5, 0.875, 0.0, 0.0, 0.75, 0.0, 0.875, 0.5, 0.875, 0.5, 0.75, 0.2501, 0.5, 0.1251, 0.5, 0.1251, 0.9999, 0.25, 0.9999, 0.75, 0.75, 0.75, 0.875, 1.0, 0.875, 1.0, 0.75, 0.75, 0.75, 0.75, 1.0, 0.875, 1.0, 0.875, 0.75, 0.0001001, 0.5, 0.06259, 0.5, 0.06259, 9.999e-05, 0.0001002, 9.998e-05, 0.0001, 0.7499, 0.06259, 0.7499, 0.06259, 0.5, 0.0001001, 0.5, 0.5, 0.1251, 0.5, 0.1251, 0.2501, 0.1251, 0.2501, 0.1251, 0.125, 0.3564, 0.125, 5.972e-05, 0.06255, 5.97e-05, 0.06255, 0.3564, 0.5, 0.875, 0.5, 0.9375, 0.75, 0.9375, 0.75, 0.875, 0.875, 0.0, 0.875, 0.5, 0.9375, 0.5, 0.9375, 0.0, 0.0, 0.875, 0.0, 0.9375, 0.5, 0.9375, 0.5, 0.875, 0.1251, 0.5, 0.06259, 0.5, 0.06259, 0.9999, 0.1251, 0.9999, 0.75, 0.875, 0.75, 0.9375, 1.0, 0.9375, 1.0, 0.875, 0.875, 0.75, 0.875, 1.0, 0.9375, 1.0, 0.9375, 0.75, 0.1251, 0.0001001, 0.06259, 0.0001001, 0.06259, 0.2501, 0.1251, 0.2501, 9.998e-05, 0.9999, 0.06259, 0.9999, 0.06259, 0.7499, 0.0001, 0.7499, 0.2501, 0.0001, 0.1251, 0.0001001, 0.1251, 0.2501, 0.2501, 0.25, 0.06259, 0.9999, 0.1251, 0.9999, 0.1251, 0.7499, 0.06259, 0.7499, 0.5, 0.0001, 0.2501, 0.0001, 0.2501, 0.25, 0.5, 0.25, 0.1251, 0.9999, 0.25, 0.9999, 0.2501, 0.7499, 0.1251, 0.7499, 0.25, 0.9999, 0.5, 0.9999, 0.5, 0.7499, 0.2501, 0.7499, 0.9999, 9.998e-05, 0.5, 0.0001, 0.5, 0.25, 0.9999, 0.25, 0.06259, 0.0001001, 0.0001003, 0.0001001, 0.0001002, 0.2501, 0.06259, 0.2501, 0.5, 0.9999, 0.9999, 0.9999, 0.9999, 0.7499, 0.5, 0.7499, 0.09687, 3.112e-05, 3.162e-05, 3.112e-05, 3.15e-05, 0.25, 0.09687, 0.25, 0.5, 0.5, 0.5, 0.5, 0.5, 0.7499, 0.5, 0.7499, 3.162e-05, 3.112e-05, 3.162e-05, 3.112e-05, 3.15e-05, 0.25, 3.15e-05, 0.25, 0.9999, 0.5, 0.5, 0.5, 0.5, 0.7499, 0.9999, 0.7499, 0.2501, 0.5, 0.0001001, 0.5, 0.0001002, 0.7499, 0.2501, 0.7499, 0.5, 0.06259, 0.5, 0.06259, 0.5, 0.1251, 0.5, 0.1251, 0.5, 0.5, 0.5, 0.5, 0.2501, 0.5, 0.2501, 0.5, 0.2501, 0.5, 0.2501, 0.5, 0.2501, 0.25, 0.2501, 0.25, 0.2501, 0.25, 0.2501, 0.25, 0.5, 0.25, 0.5, 0.25, 0.5, 0.5, 0.5, 0.5, 0.2501, 0.5, 0.2501, 0.5, 0.5, 0.25, 0.5, 0.25, 0.5, 0.5, 0.5, 0.5, 0.5, 0.25, 0.5, 0.25, 0.5, 0.5, 0.5, 0.5, 0.5, 0.5, 0.5, 0.5, 0.2501, 0.5, 0.2501, 0.5, 0.06259, 0.5, 0.06259, 0.5, 0.06259, 0.2501, 0.06259, 0.2501, 0.1251, 0.5, 0.1251, 0.5, 0.06259, 0.5, 0.06259, 0.5, 0.1251, 0.2501, 0.1251, 0.2501, 0.1251, 0.5, 0.1251, 0.5, 0.5, 0.25, 0.5, 0.25, 0.5, 0.5, 0.5, 0.5, 0.2501, 0.5, 0.2501, 0.5, 0.2501, 0.25, 0.2501, 0.25, 0.2501, 0.5, 0.2501, 0.5, 0.2501, 0.25, 0.2501, 0.25, 0.2501, 0.25, 0.2501, 0.25, 0.5, 0.25, 0.5, 0.25, 0.2858, 0.7499, 0.2858, 0.7499, 0.1429, 0.7499, 0.1429, 0.7499, 0.5714, 0.7499, 0.5714, 0.7499, 0.4286, 0.7499, 0.4286, 0.7499, 0.8571, 0.7499, 0.8571, 0.7499, 0.7142, 0.7499, 0.7142, 0.7499, 0.8571, 0.7499, 0.8571, 0.7499, 0.7142, 0.7499, 0.7142, 0.7499, 0.8571, 0.5, 0.8571, 0.5, 0.8571, 0.7499, 0.8571, 0.7499, 0.7142, 0.5, 0.7142, 0.5, 0.8571, 0.5, 0.8571, 0.5, 0.5714, 0.7499, 0.5714, 0.7499, 0.4286, 0.7499, 0.4286, 0.7499, 0.5, 0.7499, 0.5, 0.7499, 0.5, 0.9999, 0.5, 0.9999, 3.15e-05, 0.25, 3.15e-05, 0.25, 3.137e-05, 0.5, 3.137e-05, 0.5, 0.4286, 0.5, 0.4286, 0.5, 0.5714, 0.5, 0.5714, 0.5, 0.2858, 0.7499, 0.2858, 0.7499, 0.1429, 0.7499, 0.1429, 0.7499, 0.1429, 0.5, 0.1429, 0.5, 0.2858, 0.5, 0.2858, 0.5, 0.1429, 0.7499, 0.1429, 0.7499, 0.1429, 0.5, 0.1429, 0.5, 0.0, 0.0, 3.112e-05, 1.0, 0.9927, 0.8961, 0.0, 0.0, 0.4286, 0.7499, 0.4286, 0.7499, 0.4286, 0.5, 0.4286, 0.5, 0.5, 0.0001001, 0.5, 0.0001001, 0.5, 0.5, 0.5, 0.5, 0.7142, 0.7499, 0.7142, 0.7499, 0.7142, 0.5, 0.7142, 0.5, 0.7142, 0.5, 0.7142, 0.5, 0.8571, 0.5, 0.8571, 0.5, 0.4286, 0.5, 0.4286, 0.5, 0.5714, 0.5, 0.5714, 0.5, 0.1429, 0.5, 0.1429, 0.5, 0.2858, 0.5, 0.2858, 0.5, 0.1429, 0.7499, 0.1429, 0.7499, 0.1429, 0.5, 0.1429, 0.5, 0.2858, 0.5, 0.2858, 0.5, 0.2858, 0.7499, 0.2858, 0.7499, 0.4286, 0.7499, 0.4286, 0.7499, 0.4286, 0.5, 0.4286, 0.5, 0.5714, 0.5, 0.5714, 0.5, 0.5714, 0.7499, 0.5714, 0.7499, 0.7142, 0.7499, 0.7142, 0.7499, 0.7142, 0.5, 0.7142, 0.5, 0.8571, 0.5, 0.8571, 0.5, 0.8571, 0.7499, 0.8571, 0.7499, 0.5, 0.5, 0.5, 0.5, 0.5, 0.7499, 0.5, 0.7499, 0.2501, 0.5, 0.2501, 0.5, 0.5, 0.5, 0.5, 0.5, 0.1251, 0.5, 0.1251, 0.5, 0.1251, 0.7499, 0.1251, 0.7499, 0.2501, 0.8749, 0.2501, 0.8749, 0.5, 0.8749, 0.5, 0.8749, 0.5, 0.7499, 0.5, 0.7499, 0.2501, 0.7499, 0.2501, 0.7499, 0.2501, 0.7499, 0.2501, 0.7499, 0.2501, 0.5, 0.2501, 0.5, 0.1251, 0.7499, 0.1251, 0.7499, 0.06259, 0.7499, 0.06259, 0.7499, 0.2501, 0.7499, 0.2501, 0.7499, 0.2501, 0.5, 0.2501, 0.5, 0.2501, 0.9374, 0.2501, 0.9374, 0.2501, 0.8749, 0.2501, 0.8749, 0.5, 0.8749, 0.5, 0.8749, 0.5, 0.9374, 0.5, 0.9374, 0.5, 0.9374, 0.5, 0.9374, 0.2501, 0.9374, 0.2501, 0.9374, 0.5, 0.7499, 0.5, 0.7499, 0.2501, 0.7499, 0.2501, 0.7499, 0.2501, 0.5, 0.2501, 0.5, 0.5, 0.5, 0.5, 0.5, 0.06259, 0.5, 0.06259, 0.5, 0.1251, 0.5, 0.1251, 0.5, 0.5, 0.5, 0.5, 0.5, 0.5, 0.7499, 0.5, 0.7499])
me_cube_003.use_remesh_preserve_volume = False
me_cube_003.use_remesh_preserve_attributes = False
me_cube_003.use_mirror_vertex_groups = False
me_cube_003.update()
me_cube_002 = bpy.data.meshes.new('Cube.002')
me_cube_002.from_pydata([(12.05, -4.315, 2.038), (12.05, -12.36, 2.038), (12.05, -4.315, -3.296), (12.05, -12.36, -3.296), (12.05, -4.315, -7.789), (12.05, -12.36, -7.789), (12.05, -4.315, -13.94), (12.05, -12.36, -13.94), (12.05, 17.15, -4.796), (12.05, 17.15, -7.582), (12.05, 10.69, -4.796), (12.05, 10.69, -7.582), (12.13, 12.73, -11.79), (12.13, 8.181, -11.79), (12.13, 5.18, -11.79), (12.13, 0.9491, -11.79), (12.13, 12.73, -16.57), (12.13, 8.181, -16.57), (12.13, 5.18, -16.57), (12.13, 0.9491, -16.57), (9.146, 23.14, -4.796), (5.607, 23.14, -4.796), (2.068, 23.14, -4.796), (-1.471, 23.14, -4.796), (-5.009, 23.14, -4.796), (-8.548, 23.14, -4.796), (9.146, 23.14, -7.582), (5.607, 23.14, -7.582), (2.068, 23.14, -7.582), (-1.471, 23.14, -7.582), (-5.009, 23.14, -7.582), (-8.548, 23.14, -7.582), (-11.37, -4.315, 2.111), (-11.37, -12.36, 2.111), (-11.37, -4.315, -3.223), (-11.37, -12.36, -3.223), (-11.37, -4.315, -7.717), (-11.37, -12.36, -7.717), (-11.37, -4.315, -13.87), (-11.37, -12.36, -13.87), (-11.38, 17.15, -4.796), (-11.38, 17.15, -7.582), (-11.38, 10.69, -4.796), (-11.38, 10.69, -7.582), (-11.42, 12.73, -11.79), (-11.42, 8.181, -11.79), (-11.42, 5.18, -11.79), (-11.42, 0.9491, -11.79), (-11.42, 12.73, -16.57), (-11.42, 8.181, -16.57), (-11.42, 5.18, -16.57), (-11.42, 0.9491, -16.57), (12.05, -4.315, 2.038), (12.05, -12.36, 2.038), (12.05, -4.315, -3.296), (12.05, -12.36, -3.296), (12.05, -4.315, -7.789), (12.05, -12.36, -7.789), (12.05, -4.315, -13.94), (12.05, -12.36, -13.94), (12.05, 17.15, -4.796), (12.05, 17.15, -7.582), (12.05, 10.69, -4.796), (12.05, 10.69, -7.582), (12.13, 12.73, -11.79), (12.13, 8.181, -11.79), (12.13, 5.18, -11.79), (12.13, 0.9491, -11.79), (12.13, 12.73, -16.57), (12.13, 8.181, -16.57), (12.13, 5.18, -16.57), (12.13, 0.9491, -16.57), (9.146, 23.14, -4.796), (5.607, 23.14, -4.796), (2.068, 23.14, -4.796), (-1.471, 23.14, -4.796), (-5.009, 23.14, -4.796), (-8.548, 23.14, -4.796), (9.146, 23.14, -7.582), (5.607, 23.14, -7.582), (2.068, 23.14, -7.582), (-1.471, 23.14, -7.582), (-5.009, 23.14, -7.582), (-8.548, 23.14, -7.582), (-11.37, -4.315, 2.111), (-11.37, -12.36, 2.111), (-11.37, -4.315, -3.223), (-11.37, -12.36, -3.223), (-11.37, -4.315, -7.717), (-11.37, -12.36, -7.717), (-11.37, -4.315, -13.87), (-11.37, -12.36, -13.87), (-11.38, 17.15, -4.796), (-11.38, 17.15, -7.582), (-11.38, 10.69, -4.796), (-11.38, 10.69, -7.582), (-11.42, 12.73, -11.79), (-11.42, 8.181, -11.79), (-11.42, 5.18, -11.79), (-11.42, 0.9491, -11.79), (-11.42, 12.73, -16.57), (-11.42, 8.181, -16.57), (-11.42, 5.18, -16.57), (-11.42, 0.9491, -16.57)], [], [(2, 0, 1, 3), (6, 4, 5, 7), (9, 8, 10, 11), (16, 12, 13, 17), (18, 14, 15, 19), (24, 30, 31, 25), (22, 28, 29, 23), (20, 26, 27, 21), (35, 33, 32, 34), (39, 37, 36, 38), (43, 42, 40, 41), (49, 45, 44, 48), (51, 47, 46, 50), (54, 55, 53, 52), (58, 59, 57, 56), (61, 63, 62, 60), (68, 69, 65, 64), (70, 71, 67, 66), (76, 77, 83, 82), (74, 75, 81, 80), (72, 73, 79, 78), (87, 86, 84, 85), (91, 90, 88, 89), (95, 93, 92, 94), (101, 100, 96, 97), (103, 102, 98, 99)])
_uv = me_cube_002.uv_layers.new(name='UVMap')
_uv.uv.foreach_set('vector', [0.9999, 6.461e-05, 0.9665, 0.9599, 6.461e-05, 0.9938, 6.479e-05, 6.479e-05, 0.9665, 0.02267, 0.9776, 0.9447, 0.04467, 0.9673, 0.06697, 0.05657, 0.9495, 0.04553, 0.9699, 0.9817, 0.05449, 0.9727, 0.04089, 0.04553, 1.001, 0.02699, 0.9877, 0.9865, 8.152e-05, 0.9999, 8.152e-05, 8.162e-05, 0.9861, 0.01802, 0.9773, 0.973, 7.866e-05, 0.9999, 7.866e-05, 7.883e-05, 0.04767, 0.9636, 0.04767, 0.04551, 0.9478, 0.03641, 0.9614, 0.9727, 0.04767, 0.9727, 0.06128, 0.0546, 0.941, 0.03641, 0.9478, 0.9772, 0.04767, 0.9727, 0.04087, 0.02732, 0.9478, 0.03641, 0.941, 0.9772, 0.975, 0.9547, 0.05581, 0.9886, 0.06696, 0.03396, 0.975, 0.02266, 0.972, 0.9434, 0.01122, 0.9547, 0.04467, 6.944e-05, 0.9497, 0.03397, 0.9427, 0.05916, 0.9495, 0.9772, 0.04769, 0.9636, 0.05449, 0.03189, 0.9434, 0.01353, 0.97, 0.9909, 8.152e-05, 0.9999, 8.152e-05, 8.158e-05, 0.9684, 0.0225, 0.995, 0.991, 7.866e-05, 0.9999, 7.879e-05, 7.883e-05, 0.9999, 6.461e-05, 6.479e-05, 6.479e-05, 6.461e-05, 0.9938, 0.9665, 0.9599, 0.9665, 0.02267, 0.06697, 0.05657, 0.04467, 0.9673, 0.9776, 0.9447, 0.9495, 0.04553, 0.04089, 0.04553, 0.05449, 0.9727, 0.9699, 0.9817, 1.001, 0.02699, 8.152e-05, 8.162e-05, 8.152e-05, 0.9999, 0.9877, 0.9865, 0.9861, 0.01802, 7.866e-05, 7.883e-05, 7.866e-05, 0.9999, 0.9773, 0.973, 0.04767, 0.9636, 0.9614, 0.9727, 0.9478, 0.03641, 0.04767, 0.04551, 0.04767, 0.9727, 0.9478, 0.9772, 0.941, 0.03641, 0.06128, 0.0546, 0.04767, 0.9727, 0.941, 0.9772, 0.9478, 0.03641, 0.04087, 0.02732, 0.975, 0.9547, 0.975, 0.02266, 0.06696, 0.03396, 0.05581, 0.9886, 0.972, 0.9434, 0.9497, 0.03397, 0.04467, 6.944e-05, 0.01122, 0.9547, 0.9427, 0.05916, 0.05449, 0.03189, 0.04769, 0.9636, 0.9495, 0.9772, 0.9434, 0.01353, 8.152e-05, 8.158e-05, 8.152e-05, 0.9999, 0.97, 0.9909, 0.9684, 0.0225, 7.879e-05, 7.883e-05, 7.866e-05, 0.9999, 0.995, 0.991])
me_cube_002.use_remesh_preserve_volume = False
me_cube_002.use_remesh_preserve_attributes = False
me_cube_002.use_mirror_vertex_groups = False
me_cube_002.update()
me_cube_001 = bpy.data.meshes.new('Cube.001')
me_cube_001.from_pydata([(-6.241, 10.36, 3.262), (-6.241, 10.22, 3.262), (6.241, 10.22, 3.262), (6.241, 10.36, 3.262), (-6.241, 10.36, -0.8253), (-6.241, 10.22, -0.8253), (6.241, 10.22, -0.8253), (6.241, 10.36, -0.8253), (-6.241, 10.36, 3.262), (-6.241, 10.22, 3.262), (6.241, 10.22, 3.262), (6.241, 10.36, 3.262)], [], [(3, 2, 1, 0), (8, 9, 5, 4), (9, 10, 6, 5), (10, 11, 7, 6), (11, 8, 4, 7)])
_uv = me_cube_001.uv_layers.new(name='UVMap')
_uv.uv.foreach_set('vector', [0.0, 0.0, 0.0, 0.0, 0.0, 0.0, 0.0, 0.0, 0.0, 0.0, 0.0, 0.0, 0.0, 0.0, 0.0, 0.0, 0.0, 0.0, 0.0, 0.0, 0.0, 0.0, 0.0, 0.0, 0.0, 0.0, 0.0, 0.0, 0.0, 0.0, 0.0, 0.0, 0.01333, 0.9855, 0.958, 0.9799, 0.9696, 0.09487, 0.008545, 0.119])
me_cube_001.use_remesh_preserve_volume = False
me_cube_001.use_remesh_preserve_attributes = False
me_cube_001.use_mirror_vertex_groups = False
me_cube_001.update()
me_cube_000 = bpy.data.meshes.new('Cube.000')
me_cube_000.from_pydata([(1.586, -207.9, -9.734), (1.586, -207.9, -4.401), (0.1639, -207.9, -9.734), (0.1639, -207.9, -4.401), (1.586, -207.9, -5.771), (0.1639, -207.9, -5.771), (1.586, -207.9, -8.111), (0.1639, -207.9, -8.111), (1.586, -205.7, -9.734), (1.586, -205.7, -4.401), (0.1639, -205.7, -9.734), (0.1639, -205.7, -4.401), (1.586, -205.7, -5.771), (0.1639, -205.7, -5.771), (1.586, -205.7, -8.111), (0.1639, -205.7, -8.111)], [], [(6, 7, 2, 0), (1, 3, 5, 4), (4, 5, 7, 6), (14, 8, 10, 15), (9, 12, 13, 11), (12, 14, 15, 13)])
_uv = me_cube_000.uv_layers.new(name='UVMap')
_uv.uv.foreach_set('vector', [-0.003577, 0.2719, 0.9955, 0.2651, 0.9964, 0.0547, -0.003577, 0.06017, -0.003577, 0.907, 0.9927, 0.8961, 0.9945, 0.4754, -0.003577, 0.4836, -0.003577, 0.4836, 0.9945, 0.4754, 0.9955, 0.2651, -0.003577, 0.2719, -0.003577, 0.2719, -0.003577, 0.06017, 0.9964, 0.0547, 0.9955, 0.2651, -0.003577, 0.907, -0.003577, 0.4836, 0.9945, 0.4754, 0.9927, 0.8961, -0.003577, 0.4836, -0.003577, 0.2719, 0.9955, 0.2651, 0.9945, 0.4754])
me_cube_000.use_remesh_preserve_volume = False
me_cube_000.use_remesh_preserve_attributes = False
me_cube_000.use_mirror_vertex_groups = False
me_cube_000.update()

# ---- curves / text
txt_text = bpy.data.curves.new('Text', 'FONT')
txt_text.dimensions = '2D'
txt_text.body = 'Laboratory'
txt_text.use_path_clamp = True
txt_text.bevel_resolution = 0

# ---- objects
ob_laboratory = bpy.data.objects.new('Laboratory', me_cube_007)
ob_laboratoryinside = bpy.data.objects.new('LaboratoryInside', me_cube_003)
ob_windows = bpy.data.objects.new('windows', me_cube_002)
ob_laboratorysign = bpy.data.objects.new('LaboratorySign', me_cube_001)
ob_labtext = bpy.data.objects.new('LabText', txt_text)
ob_door = bpy.data.objects.new('Door', me_cube_000)

# ---- transforms, parenting, visibility, modifiers, constraints
ob_laboratory.location = (0.0, 0.0, 19.92)
ob_laboratory.lineart.crease_threshold = 0.0
ob_laboratoryinside.parent = ob_laboratory
ob_laboratoryinside.matrix_parent_inverse = Matrix(((1.0, 0.0, 0.0, -0.0), (0.0, 1.0, 0.0, -0.0), (0.0, 0.0, 1.0, -19.92), (0.0, 0.0, 0.0, 1.0)))
ob_laboratoryinside.location = (0.0, 0.0, 19.92)
ob_laboratoryinside.scale = (0.9981, 0.9981, 0.9981)
ob_laboratoryinside.lineart.crease_threshold = 0.0
ob_windows.parent = ob_laboratory
ob_windows.matrix_parent_inverse = Matrix(((1.0, 0.0, 0.0, -0.0), (0.0, 1.0, 0.0, -0.0), (0.0, 0.0, 1.0, -19.92), (0.0, 0.0, 0.0, 1.0)))
ob_windows.location = (0.0, 0.0, 19.92)
ob_windows.lineart.crease_threshold = 0.0
ob_laboratorysign.parent = ob_laboratory
ob_laboratorysign.matrix_parent_inverse = Matrix(((1.0, 0.0, 0.0, -0.0), (0.0, 1.0, 0.0, -0.0), (0.0, 0.0, 1.0, -19.92), (0.0, 0.0, 0.0, 1.0)))
ob_laboratorysign.location = (0.0, -10.36, 19.92)
ob_laboratorysign.lineart.crease_threshold = 0.0
ob_labtext.parent = ob_laboratorysign
ob_labtext.matrix_parent_inverse = Matrix(((1.0, 0.0, 0.0, -0.0), (0.0, 1.0, 0.0, -0.0), (0.0, 0.0, 1.0, -19.92), (0.0, 0.0, 0.0, 1.0)))
ob_labtext.location = (5.483, 10.37, 20.42)
ob_labtext.rotation_euler = (1.571, 0.0, 3.142)
ob_labtext.scale = (2.363, 2.854, 2.261)
ob_labtext.lineart.crease_threshold = 0.0
ob_door.parent = ob_laboratory
ob_door.matrix_parent_inverse = Matrix(((1.0, 0.0, 0.0, -0.0), (0.0, 1.0, 0.0, -0.0), (0.0, 0.0, 1.0, -19.92), (0.0, 0.0, 0.0, 1.0)))
ob_door.location = (0.0, 0.0, 19.92)
ob_door.rotation_euler = (-0.0, 3.142, -0.0)
ob_door.scale = (-6.241, -0.06761, -2.043)
ob_door.lineart.crease_threshold = 0.0

# ---- collection membership
col_collection_1.objects.link(ob_laboratory)
col_collection_1.objects.link(ob_laboratoryinside)
col_collection_1.objects.link(ob_windows)
col_collection_1.objects.link(ob_laboratorysign)
col_collection_1.objects.link(ob_labtext)
col_collection_1.objects.link(ob_door)

# ---- scene / render settings (as saved in the file)
scene.frame_start = 1; scene.frame_end = 250; scene.frame_set(59)
scene.render.engine = 'BLENDER_EEVEE_NEXT'
scene.render.resolution_percentage = 50
scene.render.dither_intensity = 0.0
scene.cycles.use_denoising = False
scene.cycles.samples = 10
scene.cycles.sampling_pattern = 'TABULATED_SOBOL'
scene.cycles.light_sampling_threshold = 0.0
scene.cycles.use_adaptive_sampling = False
scene.cycles.use_light_tree = False
scene.cycles.blur_glossy = 0.0
scene.cycles.pixel_filter_type = 'GAUSSIAN'
scene.cycles.sample_clamp_indirect = 0.0
scene.view_settings.view_transform = 'Standard'
bpy.context.view_layer.update()

# ---- added for rendering (the .blend has no active camera and no usable light): camera, sun
cam_auto = bpy.data.cameras.new('AutoCamera')
cam_auto.lens = 50.0
cam_auto.sensor_width = 36.0
cam_auto.clip_end = 1000.0
ob_auto_camera = bpy.data.objects.new('AutoCamera', cam_auto)
scene.collection.objects.link(ob_auto_camera)
ob_auto_camera.location = (49.8765, -55.8227, 52.5247)
ob_auto_camera.rotation_euler = (1.09748, -7.21219e-08, 0.694738)
scene.camera = ob_auto_camera
light_auto_sun = bpy.data.lights.new('AutoSun', 'SUN')
light_auto_sun.energy = 3.0
light_auto_sun.angle = 0.0523599
ob_auto_sun = bpy.data.objects.new('AutoSun', light_auto_sun)
scene.collection.objects.link(ob_auto_sun)
ob_auto_sun.rotation_euler = (0.872665, 0.174533, 0.523599)
bpy.context.view_layer.update()
